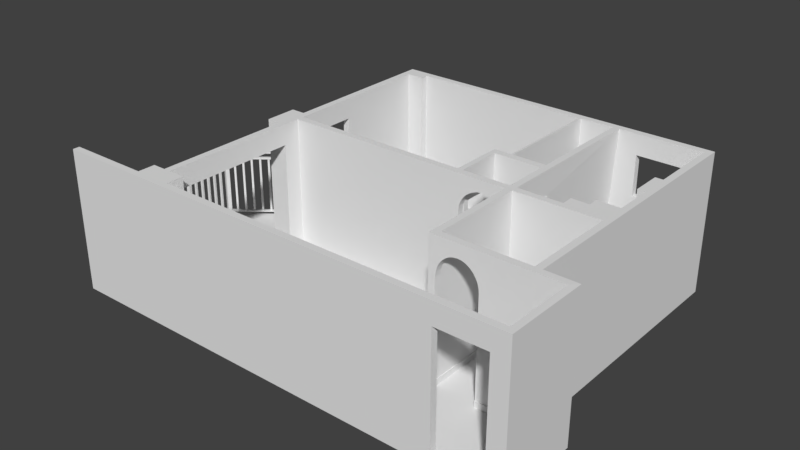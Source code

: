 # Source: SD-PISO.GATERAS-_evol_2.blend  (saved by Blender 3.5.10; exported with 4.5.12 LTS)
import bpy
from mathutils import Matrix  # noqa: F401  (used for matrix-valued properties, if any)

bpy.ops.wm.read_factory_settings(use_empty=True)
scene = bpy.context.scene
scene.name = 'Scene'

# ---- world
world_world = bpy.data.worlds.new('World'); scene.world = world_world
world_world.color = (0.05088, 0.05088, 0.05088)
world_world.use_sun_shadow = False
world_world.sun_shadow_jitter_overblur = 0.0
world_world.cycles.sampling_method = 'MANUAL'

# ---- meshes
me_balcon = bpy.data.meshes.new('balcon')
me_balcon.from_pydata([(-3945.0, 6214.0, -1308.0), (-3975.0, 6190.0, -1308.0), (-3967.0, 6179.0, -1308.0), (-3936.0, 6204.0, -1308.0), (-3817.0, 6317.0, -189.5), (-3848.0, 6293.0, -189.5), (-3839.0, 6282.0, -189.5), (-3809.0, 6306.0, -189.5), (-3848.0, 6293.0, -1334.0), (-3817.0, 6317.0, -1334.0), (-3809.0, 6306.0, -1334.0), (-3839.0, 6282.0, -1334.0), (-3969.0, 6245.0, -217.5), (-4000.0, 6220.0, -217.5), (-4008.0, 6231.0, -217.5), (-3978.0, 6255.0, -217.5), (-3842.0, 6347.0, -1308.0), (-3745.0, 6426.0, -1308.0), (-3753.0, 6436.0, -1308.0), (-3850.0, 6358.0, -1308.0), (-4000.0, 6220.0, -1308.0), (-3969.0, 6245.0, -1308.0), (-3978.0, 6255.0, -1308.0), (-4008.0, 6231.0, -1308.0), (-3593.0, 6498.0, -217.5), (-3562.0, 6523.0, -217.5), (-3554.0, 6512.0, -217.5), (-3584.0, 6488.0, -217.5), (-3745.0, 6426.0, -1334.0), (-3842.0, 6347.0, -1334.0), (-3850.0, 6358.0, -1334.0), (-3753.0, 6436.0, -1334.0), (-3562.0, 6523.0, -1308.0), (-3593.0, 6498.0, -1308.0), (-3584.0, 6488.0, -1308.0), (-3554.0, 6512.0, -1308.0), (-3720.0, 6395.0, -1334.0), (-3712.0, 6385.0, -1334.0), (-3720.0, 6395.0, -1308.0), (-3817.0, 6317.0, -1308.0), (-3809.0, 6306.0, -1308.0), (-3712.0, 6385.0, -1308.0), (-3817.0, 6317.0, -217.5), (-3720.0, 6395.0, -217.5), (-3712.0, 6385.0, -217.5), (-3809.0, 6306.0, -217.5), (-3587.0, 6553.0, -217.5), (-3617.0, 6528.0, -217.5), (-3626.0, 6539.0, -217.5), (-3595.0, 6564.0, -217.5), (-3720.0, 6395.0, -189.5), (-3712.0, 6385.0, -189.5), (-3617.0, 6528.0, -1308.0), (-3587.0, 6553.0, -1308.0), (-3595.0, 6564.0, -1308.0), (-3626.0, 6539.0, -1308.0), (-3593.0, 6498.0, -189.5), (-3617.0, 6528.0, -189.5), (-3714.0, 6450.0, -189.5), (-3690.0, 6420.0, -189.5), (-3842.0, 6347.0, -189.5), (-3745.0, 6426.0, -189.5), (-3753.0, 6436.0, -189.5), (-3850.0, 6358.0, -189.5), (-3593.0, 6498.0, -1334.0), (-3617.0, 6528.0, -1334.0), (-3587.0, 6553.0, -1334.0), (-3562.0, 6523.0, -1334.0), (-3562.0, 6523.0, -189.5), (-3587.0, 6553.0, -189.5), (-3745.0, 6426.0, -217.5), (-3842.0, 6347.0, -217.5), (-3850.0, 6358.0, -217.5), (-3753.0, 6436.0, -217.5), (-3690.0, 6420.0, -217.5), (-3714.0, 6450.0, -217.5), (-4000.0, 6220.0, -189.5), (-3969.0, 6245.0, -189.5), (-3978.0, 6255.0, -189.5), (-4008.0, 6231.0, -189.5), (-3969.0, 6245.0, -1334.0), (-4000.0, 6220.0, -1334.0), (-4008.0, 6231.0, -1334.0), (-3978.0, 6255.0, -1334.0), (-3690.0, 6420.0, -1334.0), (-3714.0, 6450.0, -1334.0), (-3714.0, 6450.0, -1308.0), (-3690.0, 6420.0, -1308.0), (-3595.0, 6564.0, -189.5), (-3626.0, 6539.0, -189.5), (-3945.0, 6214.0, -189.5), (-3975.0, 6190.0, -189.5), (-3967.0, 6179.0, -189.5), (-3936.0, 6204.0, -189.5), (-3626.0, 6539.0, -1334.0), (-3595.0, 6564.0, -1334.0), (-3975.0, 6190.0, -1334.0), (-3945.0, 6214.0, -1334.0), (-3936.0, 6204.0, -1334.0), (-3967.0, 6179.0, -1334.0), (-3872.0, 6323.0, -1308.0), (-3881.0, 6334.0, -1308.0), (-3872.0, 6323.0, -189.5), (-3681.0, 6409.0, -217.5), (-3872.0, 6323.0, -1334.0), (-3881.0, 6334.0, -1334.0), (-3872.0, 6323.0, -217.5), (-3681.0, 6409.0, -1308.0), (-3848.0, 6293.0, -1308.0), (-3848.0, 6293.0, -217.5), (-3945.0, 6214.0, -217.5), (-3839.0, 6282.0, -1308.0), (-3584.0, 6488.0, -189.5), (-3554.0, 6512.0, -189.5), (-3839.0, 6282.0, -217.5), (-3936.0, 6204.0, -217.5), (-3554.0, 6512.0, -1334.0), (-3584.0, 6488.0, -1334.0), (-4096.0, 6142.0, -189.5), (-4072.0, 6112.0, -189.5), (-3723.0, 6461.0, -217.5), (-3975.0, 6190.0, -217.5), (-3723.0, 6461.0, -1308.0), (-4072.0, 6112.0, -217.5), (-4096.0, 6142.0, -217.5), (-3881.0, 6334.0, -189.5), (-3881.0, 6334.0, -217.5), (-4072.0, 6112.0, -1334.0), (-4096.0, 6142.0, -1334.0), (-4096.0, 6142.0, -1308.0), (-4072.0, 6112.0, -1308.0), (-3723.0, 6461.0, -189.5), (-3681.0, 6409.0, -189.5), (-3681.0, 6409.0, -1334.0), (-3723.0, 6461.0, -1334.0), (-3967.0, 6179.0, -217.5), (-4105.0, 6153.0, -217.5), (-4105.0, 6153.0, -189.5), (-4063.0, 6101.0, -189.5), (-4063.0, 6101.0, -217.5), (-4063.0, 6101.0, -1308.0), (-4063.0, 6101.0, -1334.0), (-4105.0, 6153.0, -1334.0), (-4105.0, 6153.0, -1308.0), (-4105.0, 6153.0, -71.31), (-3735.0, 6451.0, -71.31), (-3735.0, 6451.0, -97.31), (-4105.0, 6153.0, -97.31), (-4096.0, 6142.0, -97.31), (-3727.0, 6440.0, -97.31), (-3702.0, 6410.0, -97.31), (-4072.0, 6112.0, -97.31), (-4728.0, 5584.0, -1308.0), (-4758.0, 5559.0, -1308.0), (-4749.0, 5549.0, -1308.0), (-4719.0, 5573.0, -1308.0), (-4121.0, 6073.0, -189.5), (-4145.0, 6103.0, -189.5), (-4242.0, 6025.0, -189.5), (-4218.0, 5995.0, -189.5), (-4063.0, 6101.0, -1428.0), (-4072.0, 6112.0, -1428.0), (-4096.0, 6142.0, -1428.0), (-4105.0, 6153.0, -1428.0), (-4272.0, 6000.0, -189.5), (-4251.0, 6035.0, -189.5), (-4281.0, 6011.0, -189.5), (-4600.0, 5686.0, -189.5), (-4630.0, 5662.0, -189.5), (-4622.0, 5651.0, -189.5), (-4592.0, 5676.0, -189.5), (-4242.0, 6025.0, -1334.0), (-4272.0, 6000.0, -1334.0), (-4281.0, 6011.0, -1334.0), (-4251.0, 6035.0, -1334.0), (-4630.0, 5662.0, -1334.0), (-4600.0, 5686.0, -1334.0), (-4592.0, 5676.0, -1334.0), (-4622.0, 5651.0, -1334.0), (-4752.0, 5614.0, -217.5), (-4782.0, 5590.0, -217.5), (-4791.0, 5600.0, -217.5), (-4761.0, 5625.0, -217.5), (-4625.0, 5717.0, -1308.0), (-4527.0, 5795.0, -1308.0), (-4536.0, 5806.0, -1308.0), (-4633.0, 5727.0, -1308.0), (-4782.0, 5590.0, -1308.0), (-4752.0, 5614.0, -1308.0), (-4761.0, 5625.0, -1308.0), (-4791.0, 5600.0, -1308.0), (-4145.0, 6103.0, -217.5), (-4121.0, 6073.0, -217.5), (-4218.0, 5995.0, -217.5), (-4242.0, 6025.0, -217.5), (-4376.0, 5867.0, -217.5), (-4345.0, 5892.0, -217.5), (-4337.0, 5881.0, -217.5), (-4367.0, 5857.0, -217.5), (-4527.0, 5795.0, -1334.0), (-4625.0, 5717.0, -1334.0), (-4633.0, 5727.0, -1334.0), (-4536.0, 5806.0, -1334.0), (-4345.0, 5892.0, -1308.0), (-4376.0, 5867.0, -1308.0), (-4367.0, 5857.0, -1308.0), (-4337.0, 5881.0, -1308.0), (-4145.0, 6103.0, -1334.0), (-4121.0, 6073.0, -1334.0), (-4218.0, 5995.0, -1334.0), (-4121.0, 6073.0, -1308.0), (-4145.0, 6103.0, -1308.0), (-4242.0, 6025.0, -1308.0), (-4218.0, 5995.0, -1308.0), (-4503.0, 5765.0, -1334.0), (-4494.0, 5754.0, -1334.0), (-4248.0, 5970.0, -189.5), (-4370.0, 5922.0, -189.5), (-4345.0, 5892.0, -189.5), (-4503.0, 5765.0, -1308.0), (-4600.0, 5686.0, -1308.0), (-4592.0, 5676.0, -1308.0), (-4494.0, 5754.0, -1308.0), (-4248.0, 5970.0, -1334.0), (-4239.0, 5959.0, -189.5), (-4209.0, 5984.0, -189.5), (-4272.0, 6000.0, -1308.0), (-4272.0, 6000.0, -217.5), (-4600.0, 5686.0, -217.5), (-4503.0, 5765.0, -217.5), (-4494.0, 5754.0, -217.5), (-4592.0, 5676.0, -217.5), (-4248.0, 5970.0, -1308.0), (-4248.0, 5970.0, -217.5), (-4209.0, 5984.0, -1334.0), (-4239.0, 5959.0, -1334.0), (-4370.0, 5922.0, -217.5), (-4400.0, 5898.0, -217.5), (-4409.0, 5908.0, -217.5), (-4378.0, 5933.0, -217.5), (-4503.0, 5765.0, -189.5), (-4494.0, 5754.0, -189.5), (-4154.0, 6114.0, -1308.0), (-4251.0, 6035.0, -1308.0), (-4345.0, 5892.0, -1334.0), (-4370.0, 5922.0, -1334.0), (-4370.0, 5922.0, -1308.0), (-4400.0, 5898.0, -1308.0), (-4378.0, 5933.0, -1308.0), (-4409.0, 5908.0, -1308.0), (-4376.0, 5867.0, -189.5), (-4400.0, 5898.0, -189.5), (-4497.0, 5819.0, -189.5), (-4473.0, 5789.0, -189.5), (-4625.0, 5717.0, -189.5), (-4527.0, 5795.0, -189.5), (-4536.0, 5806.0, -189.5), (-4633.0, 5727.0, -189.5), (-4376.0, 5867.0, -1334.0), (-4400.0, 5898.0, -1334.0), (-4154.0, 6114.0, -1334.0), (-4527.0, 5795.0, -217.5), (-4625.0, 5717.0, -217.5), (-4633.0, 5727.0, -217.5), (-4536.0, 5806.0, -217.5), (-4112.0, 6062.0, -1334.0), (-4473.0, 5789.0, -217.5), (-4497.0, 5819.0, -217.5), (-4782.0, 5590.0, -189.5), (-4752.0, 5614.0, -189.5), (-4761.0, 5625.0, -189.5), (-4791.0, 5600.0, -189.5), (-4209.0, 5984.0, -1308.0), (-4112.0, 6062.0, -1308.0), (-4752.0, 5614.0, -1334.0), (-4782.0, 5590.0, -1334.0), (-4791.0, 5600.0, -1334.0), (-4761.0, 5625.0, -1334.0), (-4473.0, 5789.0, -1334.0), (-4497.0, 5819.0, -1334.0), (-4497.0, 5819.0, -1308.0), (-4473.0, 5789.0, -1308.0), (-4112.0, 6062.0, -217.5), (-4209.0, 5984.0, -217.5), (-4112.0, 6062.0, -189.5), (-4154.0, 6114.0, -189.5), (-4251.0, 6035.0, -217.5), (-4154.0, 6114.0, -217.5), (-4378.0, 5933.0, -189.5), (-4409.0, 5908.0, -189.5), (-4728.0, 5584.0, -189.5), (-4758.0, 5559.0, -189.5), (-4749.0, 5549.0, -189.5), (-4719.0, 5573.0, -189.5), (-4409.0, 5908.0, -1334.0), (-4378.0, 5933.0, -1334.0), (-4758.0, 5559.0, -1334.0), (-4728.0, 5584.0, -1334.0), (-4719.0, 5573.0, -1334.0), (-4749.0, 5549.0, -1334.0), (-4655.0, 5692.0, -1308.0), (-4663.0, 5703.0, -1308.0), (-4655.0, 5692.0, -189.5), (-4464.0, 5778.0, -217.5), (-4655.0, 5692.0, -1334.0), (-4663.0, 5703.0, -1334.0), (-4655.0, 5692.0, -217.5), (-4464.0, 5778.0, -1308.0), (-4630.0, 5662.0, -1308.0), (-4630.0, 5662.0, -217.5), (-4728.0, 5584.0, -217.5), (-4622.0, 5651.0, -1308.0), (-4367.0, 5857.0, -189.5), (-4337.0, 5881.0, -189.5), (-4622.0, 5651.0, -217.5), (-4719.0, 5573.0, -217.5), (-4337.0, 5881.0, -1334.0), (-4367.0, 5857.0, -1334.0), (-4879.0, 5511.0, -189.5), (-4855.0, 5481.0, -189.5), (-4506.0, 5830.0, -217.5), (-4281.0, 6011.0, -1308.0), (-4758.0, 5559.0, -217.5), (-4506.0, 5830.0, -1308.0), (-4855.0, 5481.0, -217.5), (-4879.0, 5511.0, -217.5), (-4663.0, 5703.0, -189.5), (-4663.0, 5703.0, -217.5), (-4855.0, 5481.0, -1334.0), (-4879.0, 5511.0, -1334.0), (-4879.0, 5511.0, -1308.0), (-4855.0, 5481.0, -1308.0), (-4121.0, 6073.0, -97.31), (-4112.0, 6062.0, -97.31), (-4846.0, 5471.0, -97.31), (-4855.0, 5481.0, -97.31), (-4063.0, 6101.0, -97.31), (-4154.0, 6114.0, -97.31), (-4239.0, 5959.0, -217.5), (-4281.0, 6011.0, -217.5), (-4239.0, 5959.0, -1308.0), (-4506.0, 5830.0, -189.5), (-4464.0, 5778.0, -189.5), (-4464.0, 5778.0, -1334.0), (-4506.0, 5830.0, -1334.0), (-4749.0, 5549.0, -217.5), (-4888.0, 5522.0, -217.5), (-4888.0, 5522.0, -189.5), (-4846.0, 5471.0, -189.5), (-4846.0, 5471.0, -217.5), (-4846.0, 5471.0, -1308.0), (-4846.0, 5471.0, -1334.0), (-4888.0, 5522.0, -1334.0), (-4888.0, 5522.0, -1308.0), (-4154.0, 6114.0, -1428.0), (-4145.0, 6103.0, -97.31), (-4121.0, 6073.0, -1428.0), (-4112.0, 6062.0, -1428.0), (-4145.0, 6103.0, -1428.0), (-4145.0, 6103.0, -71.31), (-4121.0, 6073.0, -71.31), (-4072.0, 6112.0, -71.31), (-4096.0, 6142.0, -71.31), (-4112.0, 6062.0, -71.31), (-4063.0, 6101.0, -71.31), (-4154.0, 6114.0, -71.31), (-4879.0, 5511.0, -97.31), (-4888.0, 5522.0, -97.31), (-4888.0, 5522.0, -71.31), (-4855.0, 5481.0, -71.31), (-4846.0, 5471.0, -71.31), (-4879.0, 5511.0, -71.31), (-5510.0, 4953.0, -1308.0), (-5541.0, 4929.0, -1308.0), (-5532.0, 4918.0, -1308.0), (-5502.0, 4942.0, -1308.0), (-4903.0, 5442.0, -189.5), (-4928.0, 5472.0, -189.5), (-5025.0, 5394.0, -189.5), (-5001.0, 5364.0, -189.5), (-4846.0, 5471.0, -1428.0), (-4855.0, 5481.0, -1428.0), (-4879.0, 5511.0, -1428.0), (-4888.0, 5522.0, -1428.0), (-5055.0, 5370.0, -189.5), (-5034.0, 5405.0, -189.5), (-5064.0, 5380.0, -189.5), (-5383.0, 5056.0, -189.5), (-5413.0, 5031.0, -189.5), (-5405.0, 5021.0, -189.5), (-5374.0, 5045.0, -189.5), (-5025.0, 5394.0, -1334.0), (-5055.0, 5370.0, -1334.0), (-5064.0, 5380.0, -1334.0), (-5034.0, 5405.0, -1334.0), (-5413.0, 5031.0, -1334.0), (-5383.0, 5056.0, -1334.0), (-5374.0, 5045.0, -1334.0), (-5405.0, 5021.0, -1334.0), (-5535.0, 4983.0, -217.5), (-5565.0, 4959.0, -217.5), (-5574.0, 4969.0, -217.5), (-5543.0, 4994.0, -217.5), (-5407.0, 5086.0, -1308.0), (-5310.0, 5164.0, -1308.0), (-5319.0, 5175.0, -1308.0), (-5416.0, 5097.0, -1308.0), (-5565.0, 4959.0, -1308.0), (-5535.0, 4983.0, -1308.0), (-5543.0, 4994.0, -1308.0), (-5574.0, 4969.0, -1308.0), (-4928.0, 5472.0, -217.5), (-4903.0, 5442.0, -217.5), (-5001.0, 5364.0, -217.5), (-5025.0, 5394.0, -217.5), (-5158.0, 5237.0, -217.5), (-5128.0, 5261.0, -217.5), (-5119.0, 5250.0, -217.5), (-5150.0, 5226.0, -217.5), (-5310.0, 5164.0, -1334.0), (-5407.0, 5086.0, -1334.0), (-5416.0, 5097.0, -1334.0), (-5319.0, 5175.0, -1334.0), (-5128.0, 5261.0, -1308.0), (-5158.0, 5237.0, -1308.0), (-5150.0, 5226.0, -1308.0), (-5119.0, 5250.0, -1308.0), (-4928.0, 5472.0, -1334.0), (-4903.0, 5442.0, -1334.0), (-5001.0, 5364.0, -1334.0), (-4903.0, 5442.0, -1308.0), (-4928.0, 5472.0, -1308.0), (-5025.0, 5394.0, -1308.0), (-5001.0, 5364.0, -1308.0), (-5286.0, 5134.0, -1334.0), (-5277.0, 5123.0, -1334.0), (-5031.0, 5339.0, -189.5), (-5152.0, 5291.0, -189.5), (-5128.0, 5261.0, -189.5), (-5286.0, 5134.0, -1308.0), (-5383.0, 5056.0, -1308.0), (-5374.0, 5045.0, -1308.0), (-5277.0, 5123.0, -1308.0), (-5031.0, 5339.0, -1334.0), (-5022.0, 5329.0, -189.5), (-4992.0, 5353.0, -189.5), (-5055.0, 5370.0, -1308.0), (-5055.0, 5370.0, -217.5), (-5383.0, 5056.0, -217.5), (-5286.0, 5134.0, -217.5), (-5277.0, 5123.0, -217.5), (-5374.0, 5045.0, -217.5), (-5031.0, 5339.0, -1308.0), (-5031.0, 5339.0, -217.5), (-4992.0, 5353.0, -1334.0), (-5022.0, 5329.0, -1334.0), (-5152.0, 5291.0, -217.5), (-5183.0, 5267.0, -217.5), (-5191.0, 5278.0, -217.5), (-5161.0, 5302.0, -217.5), (-5286.0, 5134.0, -189.5), (-5277.0, 5123.0, -189.5), (-4936.0, 5483.0, -1308.0), (-5034.0, 5405.0, -1308.0), (-5128.0, 5261.0, -1334.0), (-5152.0, 5291.0, -1334.0), (-5152.0, 5291.0, -1308.0), (-5183.0, 5267.0, -1308.0), (-5161.0, 5302.0, -1308.0), (-5191.0, 5278.0, -1308.0), (-5158.0, 5237.0, -189.5), (-5183.0, 5267.0, -189.5), (-5280.0, 5189.0, -189.5), (-5256.0, 5158.0, -189.5), (-5407.0, 5086.0, -189.5), (-5310.0, 5164.0, -189.5), (-5319.0, 5175.0, -189.5), (-5416.0, 5097.0, -189.5), (-5158.0, 5237.0, -1334.0), (-5183.0, 5267.0, -1334.0), (-4936.0, 5483.0, -1334.0), (-5310.0, 5164.0, -217.5), (-5407.0, 5086.0, -217.5), (-5416.0, 5097.0, -217.5), (-5319.0, 5175.0, -217.5), (-4895.0, 5431.0, -1334.0), (-5256.0, 5158.0, -217.5), (-5280.0, 5189.0, -217.5), (-5565.0, 4959.0, -189.5), (-5535.0, 4983.0, -189.5), (-5543.0, 4994.0, -189.5), (-5574.0, 4969.0, -189.5), (-4992.0, 5353.0, -1308.0), (-4895.0, 5431.0, -1308.0), (-5535.0, 4983.0, -1334.0), (-5565.0, 4959.0, -1334.0), (-5574.0, 4969.0, -1334.0), (-5543.0, 4994.0, -1334.0), (-5256.0, 5158.0, -1334.0), (-5280.0, 5189.0, -1334.0), (-5280.0, 5189.0, -1308.0), (-5256.0, 5158.0, -1308.0), (-4895.0, 5431.0, -217.5), (-4992.0, 5353.0, -217.5), (-4895.0, 5431.0, -189.5), (-4936.0, 5483.0, -189.5), (-5034.0, 5405.0, -217.5), (-4936.0, 5483.0, -217.5), (-5161.0, 5302.0, -189.5), (-5191.0, 5278.0, -189.5), (-5510.0, 4953.0, -189.5), (-5541.0, 4929.0, -189.5), (-5532.0, 4918.0, -189.5), (-5502.0, 4942.0, -189.5), (-5191.0, 5278.0, -1334.0), (-5161.0, 5302.0, -1334.0), (-5541.0, 4929.0, -1334.0), (-5510.0, 4953.0, -1334.0), (-5502.0, 4942.0, -1334.0), (-5532.0, 4918.0, -1334.0), (-5438.0, 5062.0, -1308.0), (-5446.0, 5072.0, -1308.0), (-5438.0, 5062.0, -189.5), (-5247.0, 5148.0, -217.5), (-5438.0, 5062.0, -1334.0), (-5446.0, 5072.0, -1334.0), (-5438.0, 5062.0, -217.5), (-5247.0, 5148.0, -1308.0), (-5413.0, 5031.0, -1308.0), (-5413.0, 5031.0, -217.5), (-5510.0, 4953.0, -217.5), (-5405.0, 5021.0, -1308.0), (-5150.0, 5226.0, -189.5), (-5119.0, 5250.0, -189.5), (-5405.0, 5021.0, -217.5), (-5502.0, 4942.0, -217.5), (-5119.0, 5250.0, -1334.0), (-5150.0, 5226.0, -1334.0), (-5657.0, 4884.0, -189.5), (-5616.0, 4868.0, -189.5), (-5289.0, 5199.0, -217.5), (-5064.0, 5380.0, -1308.0), (-5541.0, 4929.0, -217.5), (-5289.0, 5199.0, -1308.0), (-5616.0, 4868.0, -217.5), (-5657.0, 4884.0, -217.5), (-5446.0, 5072.0, -189.5), (-5446.0, 5072.0, -217.5), (-5616.0, 4868.0, -1334.0), (-5657.0, 4884.0, -1334.0), (-5657.0, 4884.0, -1308.0), (-5616.0, 4868.0, -1308.0), (-4903.0, 5442.0, -97.31), (-4895.0, 5431.0, -97.31), (-5601.0, 4862.0, -97.31), (-5616.0, 4868.0, -97.31), (-4936.0, 5483.0, -97.31), (-5022.0, 5329.0, -217.5), (-5064.0, 5380.0, -217.5), (-5022.0, 5329.0, -1308.0), (-5289.0, 5199.0, -189.5), (-5247.0, 5148.0, -189.5), (-5247.0, 5148.0, -1334.0), (-5289.0, 5199.0, -1334.0), (-5532.0, 4918.0, -217.5), (-5671.0, 4890.0, -217.5), (-5671.0, 4890.0, -189.5), (-5601.0, 4862.0, -189.5), (-5601.0, 4862.0, -217.5), (-5601.0, 4862.0, -1308.0), (-5601.0, 4862.0, -1334.0), (-5671.0, 4890.0, -1334.0), (-5671.0, 4890.0, -1308.0), (-4936.0, 5483.0, -1428.0), (-5630.0, 4794.0, -217.3), (-5644.0, 4800.0, -217.3), (-5644.0, 4800.0, -1308.0), (-5630.0, 4794.0, -1308.0), (-4928.0, 5472.0, -97.31), (-4903.0, 5442.0, -1428.0), (-4895.0, 5431.0, -1428.0), (-4928.0, 5472.0, -1428.0), (-4928.0, 5472.0, -71.31), (-4903.0, 5442.0, -71.31), (-4895.0, 5431.0, -71.31), (-4936.0, 5483.0, -71.31), (-5657.0, 4884.0, -97.31), (-5671.0, 4890.0, -97.31), (-5671.0, 4890.0, -71.31), (-5616.0, 4868.0, -71.31), (-5601.0, 4862.0, -71.31), (-5657.0, 4884.0, -71.31), (-5487.0, 2646.0, -1308.0), (-5491.0, 2685.0, -1308.0), (-5504.0, 2684.0, -1308.0), (-5501.0, 2645.0, -1308.0), (-5416.0, 1870.0, -189.3), (-5377.0, 1873.0, -189.3), (-5389.0, 1998.0, -189.3), (-5427.0, 1994.0, -189.3), (-5410.0, 1808.0, -1334.0), (-5424.0, 1806.0, -1334.0), (-5424.0, 1806.0, -1428.0), (-5410.0, 1808.0, -1428.0), (-5358.0, 1812.0, -1334.0), (-5372.0, 1811.0, -1334.0), (-5372.0, 1811.0, -1428.0), (-5358.0, 1812.0, -1428.0), (-5392.0, 2036.0, -189.3), (-5375.0, 1999.0, -189.3), (-5379.0, 2038.0, -189.3), (-5372.0, 1811.0, -1308.0), (-5372.0, 1811.0, -217.3), (-5410.0, 1808.0, -217.3), (-5410.0, 1808.0, -1308.0), (-5472.0, 2483.0, -189.3), (-5476.0, 2522.0, -189.3), (-5489.0, 2521.0, -189.3), (-5486.0, 2482.0, -189.3), (-5389.0, 1998.0, -1334.0), (-5392.0, 2036.0, -1334.0), (-5379.0, 2038.0, -1334.0), (-5375.0, 1999.0, -1334.0), (-5476.0, 2522.0, -1334.0), (-5472.0, 2483.0, -1334.0), (-5486.0, 2482.0, -1334.0), (-5489.0, 2521.0, -1334.0), (-5448.0, 2650.0, -217.3), (-5452.0, 2688.0, -217.3), (-5438.0, 2690.0, -217.3), (-5435.0, 2651.0, -217.3), (-5433.0, 2487.0, -1308.0), (-5422.0, 2362.0, -1308.0), (-5408.0, 2364.0, -1308.0), (-5420.0, 2488.0, -1308.0), (-5452.0, 2688.0, -1308.0), (-5448.0, 2650.0, -1308.0), (-5435.0, 2651.0, -1308.0), (-5438.0, 2690.0, -1308.0), (-5377.0, 1873.0, -217.3), (-5416.0, 1870.0, -217.3), (-5427.0, 1994.0, -217.3), (-5389.0, 1998.0, -217.3), (-5446.0, 2196.0, -217.3), (-5442.0, 2157.0, -217.3), (-5456.0, 2156.0, -217.3), (-5460.0, 2195.0, -217.3), (-5422.0, 2362.0, -1334.0), (-5433.0, 2487.0, -1334.0), (-5420.0, 2488.0, -1334.0), (-5408.0, 2364.0, -1334.0), (-5442.0, 2157.0, -1308.0), (-5446.0, 2196.0, -1308.0), (-5460.0, 2195.0, -1308.0), (-5456.0, 2156.0, -1308.0), (-5377.0, 1873.0, -1334.0), (-5416.0, 1870.0, -1334.0), (-5427.0, 1994.0, -1334.0), (-5416.0, 1870.0, -1308.0), (-5377.0, 1873.0, -1308.0), (-5389.0, 1998.0, -1308.0), (-5427.0, 1994.0, -1308.0), (-5461.0, 2359.0, -1334.0), (-5474.0, 2358.0, -1334.0), (-5431.0, 2033.0, -189.3), (-5404.0, 2161.0, -189.3), (-5442.0, 2157.0, -189.3), (-5461.0, 2359.0, -1308.0), (-5472.0, 2483.0, -1308.0), (-5486.0, 2482.0, -1308.0), (-5474.0, 2358.0, -1308.0), (-5431.0, 2033.0, -1334.0), (-5445.0, 2032.0, -189.3), (-5441.0, 1993.0, -189.3), (-5392.0, 2036.0, -1308.0), (-5392.0, 2036.0, -217.3), (-5472.0, 2483.0, -217.3), (-5461.0, 2359.0, -217.3), (-5474.0, 2358.0, -217.3), (-5486.0, 2482.0, -217.3), (-5431.0, 2033.0, -1308.0), (-5431.0, 2033.0, -217.3), (-5441.0, 1993.0, -1334.0), (-5445.0, 2032.0, -1334.0), (-5404.0, 2161.0, -217.3), (-5407.0, 2199.0, -217.3), (-5394.0, 2201.0, -217.3), (-5390.0, 2162.0, -217.3), (-5461.0, 2359.0, -189.3), (-5474.0, 2358.0, -189.3), (-5364.0, 1875.0, -1308.0), (-5375.0, 1999.0, -1308.0), (-5442.0, 2157.0, -1334.0), (-5404.0, 2161.0, -1334.0), (-5404.0, 2161.0, -1308.0), (-5407.0, 2199.0, -1308.0), (-5390.0, 2162.0, -1308.0), (-5394.0, 2201.0, -1308.0), (-5446.0, 2196.0, -189.3), (-5407.0, 2199.0, -189.3), (-5419.0, 2324.0, -189.3), (-5457.0, 2320.0, -189.3), (-5433.0, 2487.0, -189.3), (-5422.0, 2362.0, -189.3), (-5408.0, 2364.0, -189.3), (-5420.0, 2488.0, -189.3), (-5446.0, 2196.0, -1334.0), (-5407.0, 2199.0, -1334.0), (-5364.0, 1875.0, -1334.0), (-5422.0, 2362.0, -217.3), (-5433.0, 2487.0, -217.3), (-5420.0, 2488.0, -217.3), (-5408.0, 2364.0, -217.3), (-5430.0, 1869.0, -1334.0), (-5457.0, 2320.0, -217.3), (-5419.0, 2324.0, -217.3), (-5452.0, 2688.0, -189.3), (-5448.0, 2650.0, -189.3), (-5435.0, 2651.0, -189.3), (-5438.0, 2690.0, -189.3), (-5441.0, 1993.0, -1308.0), (-5430.0, 1869.0, -1308.0), (-5448.0, 2650.0, -1334.0), (-5452.0, 2688.0, -1334.0), (-5438.0, 2690.0, -1334.0), (-5435.0, 2651.0, -1334.0), (-5457.0, 2320.0, -1334.0), (-5419.0, 2324.0, -1334.0), (-5419.0, 2324.0, -1308.0), (-5457.0, 2320.0, -1308.0), (-5430.0, 1869.0, -217.3), (-5441.0, 1993.0, -217.3), (-5430.0, 1869.0, -189.3), (-5364.0, 1875.0, -189.3), (-5375.0, 1999.0, -217.3), (-5364.0, 1875.0, -217.3), (-5390.0, 2162.0, -189.3), (-5394.0, 2201.0, -189.3), (-5487.0, 2646.0, -189.3), (-5491.0, 2685.0, -189.3), (-5504.0, 2684.0, -189.3), (-5501.0, 2645.0, -189.3), (-5394.0, 2201.0, -1334.0), (-5390.0, 2162.0, -1334.0), (-5491.0, 2685.0, -1334.0), (-5487.0, 2646.0, -1334.0), (-5501.0, 2645.0, -1334.0), (-5504.0, 2684.0, -1334.0), (-5437.0, 2525.0, -1308.0), (-5423.0, 2527.0, -1308.0), (-5437.0, 2525.0, -189.3), (-5471.0, 2319.0, -217.3), (-5437.0, 2525.0, -1334.0), (-5423.0, 2527.0, -1334.0), (-5437.0, 2525.0, -217.3), (-5471.0, 2319.0, -1308.0), (-5476.0, 2522.0, -1308.0), (-5476.0, 2522.0, -217.3), (-5487.0, 2646.0, -217.3), (-5489.0, 2521.0, -1308.0), (-5460.0, 2195.0, -189.3), (-5456.0, 2156.0, -189.3), (-5489.0, 2521.0, -217.3), (-5501.0, 2645.0, -217.3), (-5456.0, 2156.0, -1334.0), (-5460.0, 2195.0, -1334.0), (-5463.0, 2812.0, -189.3), (-5502.0, 2809.0, -189.3), (-5405.0, 2325.0, -217.3), (-5379.0, 2038.0, -1308.0), (-5491.0, 2685.0, -217.3), (-5405.0, 2325.0, -1308.0), (-5502.0, 2809.0, -217.3), (-5463.0, 2812.0, -217.3), (-5423.0, 2527.0, -189.3), (-5423.0, 2527.0, -217.3), (-5502.0, 2809.0, -1334.0), (-5463.0, 2812.0, -1334.0), (-5463.0, 2812.0, -1308.0), (-5502.0, 2809.0, -1308.0), (-5416.0, 1870.0, -97.12), (-5430.0, 1869.0, -97.12), (-5516.0, 2808.0, -97.12), (-5502.0, 2809.0, -97.12), (-5410.0, 1808.0, -189.3), (-5410.0, 1808.0, -97.12), (-5424.0, 1806.0, -97.12), (-5424.0, 1806.0, -189.3), (-5372.0, 1811.0, -189.3), (-5372.0, 1811.0, -97.12), (-5392.0, 1604.0, -189.3), (-5353.0, 1608.0, -189.3), (-5424.0, 1806.0, -217.3), (-5406.0, 1603.0, -217.3), (-5406.0, 1603.0, -189.3), (-5358.0, 1812.0, -189.3), (-5358.0, 1812.0, -217.3), (-5364.0, 1875.0, -97.12), (-5358.0, 1812.0, -1308.0), (-5424.0, 1806.0, -1308.0), (-5445.0, 2032.0, -217.3), (-5379.0, 2038.0, -217.3), (-5445.0, 2032.0, -1308.0), (-5405.0, 2325.0, -189.3), (-5471.0, 2319.0, -189.3), (-5471.0, 2319.0, -1334.0), (-5405.0, 2325.0, -1334.0), (-5504.0, 2684.0, -217.3), (-5449.0, 2814.0, -217.3), (-5449.0, 2814.0, -189.3), (-5516.0, 2808.0, -189.3), (-5516.0, 2808.0, -217.3), (-5516.0, 2808.0, -1308.0), (-5516.0, 2808.0, -1334.0), (-5449.0, 2814.0, -1334.0), (-5449.0, 2814.0, -1308.0), (-5358.0, 1812.0, -97.12), (-5339.0, 1609.0, -1308.0), (-5339.0, 1609.0, -1334.0), (-5364.0, 1875.0, -1428.0), (-5339.0, 1609.0, -97.12), (-5353.0, 1608.0, -97.12), (-5339.0, 1609.0, -189.3), (-5339.0, 1609.0, -217.3), (-5353.0, 1608.0, -1334.0), (-5392.0, 1604.0, -1334.0), (-5377.0, 1873.0, -97.12), (-5410.0, 1808.0, -71.11), (-5424.0, 1806.0, -71.11), (-5406.0, 1603.0, -71.11), (-5392.0, 1604.0, -71.11), (-5416.0, 1870.0, -1428.0), (-5430.0, 1869.0, -1428.0), (-5377.0, 1873.0, -1428.0), (-5377.0, 1873.0, -71.11), (-5416.0, 1870.0, -71.11), (-5372.0, 1811.0, -71.11), (-5430.0, 1869.0, -71.11), (-5358.0, 1812.0, -71.11), (-5364.0, 1875.0, -71.11), (-5463.0, 2812.0, -97.12), (-5449.0, 2814.0, -97.12), (-5449.0, 2814.0, -71.11), (-5392.0, 1604.0, -217.3), (-5516.0, 2808.0, -71.11), (-5502.0, 2809.0, -71.11), (-5463.0, 2812.0, -71.11), (-5578.0, 3647.0, -1308.0), (-5582.0, 3686.0, -1308.0), (-5596.0, 3685.0, -1308.0), (-5592.0, 3646.0, -1308.0), (-5508.0, 2871.0, -189.3), (-5469.0, 2874.0, -189.3), (-5480.0, 2999.0, -189.3), (-5519.0, 2995.0, -189.3), (-5516.0, 2808.0, -1428.0), (-5502.0, 2809.0, -1428.0), (-5463.0, 2812.0, -1428.0), (-5449.0, 2814.0, -1428.0), (-5484.0, 3037.0, -189.3), (-5467.0, 3000.0, -189.3), (-5470.0, 3039.0, -189.3), (-5564.0, 3484.0, -189.3), (-5567.0, 3523.0, -189.3), (-5581.0, 3522.0, -189.3), (-5577.0, 3483.0, -189.3), (-5480.0, 2999.0, -1334.0), (-5484.0, 3037.0, -1334.0), (-5470.0, 3039.0, -1334.0), (-5467.0, 3000.0, -1334.0), (-5567.0, 3523.0, -1334.0), (-5564.0, 3484.0, -1334.0), (-5577.0, 3483.0, -1334.0), (-5581.0, 3522.0, -1334.0), (-5540.0, 3651.0, -217.3), (-5543.0, 3690.0, -217.3), (-5530.0, 3691.0, -217.3), (-5526.0, 3652.0, -217.3), (-5525.0, 3488.0, -1308.0), (-5513.0, 3364.0, -1308.0), (-5500.0, 3365.0, -1308.0), (-5511.0, 3489.0, -1308.0), (-5543.0, 3690.0, -1308.0), (-5540.0, 3651.0, -1308.0), (-5526.0, 3652.0, -1308.0), (-5530.0, 3691.0, -1308.0), (-5469.0, 2874.0, -217.3), (-5508.0, 2871.0, -217.3), (-5519.0, 2995.0, -217.3), (-5480.0, 2999.0, -217.3), (-5537.0, 3197.0, -217.3), (-5534.0, 3158.0, -217.3), (-5547.0, 3157.0, -217.3), (-5551.0, 3196.0, -217.3), (-5513.0, 3364.0, -1334.0), (-5525.0, 3488.0, -1334.0), (-5511.0, 3489.0, -1334.0), (-5500.0, 3365.0, -1334.0), (-5534.0, 3158.0, -1308.0), (-5537.0, 3197.0, -1308.0), (-5551.0, 3196.0, -1308.0), (-5547.0, 3157.0, -1308.0), (-5469.0, 2874.0, -1334.0), (-5508.0, 2871.0, -1334.0), (-5519.0, 2995.0, -1334.0), (-5508.0, 2871.0, -1308.0), (-5469.0, 2874.0, -1308.0), (-5480.0, 2999.0, -1308.0), (-5519.0, 2995.0, -1308.0), (-5552.0, 3360.0, -1334.0), (-5566.0, 3359.0, -1334.0), (-5522.0, 3034.0, -189.3), (-5495.0, 3162.0, -189.3), (-5534.0, 3158.0, -189.3), (-5552.0, 3360.0, -1308.0), (-5564.0, 3484.0, -1308.0), (-5577.0, 3483.0, -1308.0), (-5566.0, 3359.0, -1308.0), (-5522.0, 3034.0, -1334.0), (-5536.0, 3033.0, -189.3), (-5533.0, 2994.0, -189.3), (-5484.0, 3037.0, -1308.0), (-5484.0, 3037.0, -217.3), (-5564.0, 3484.0, -217.3), (-5552.0, 3360.0, -217.3), (-5566.0, 3359.0, -217.3), (-5577.0, 3483.0, -217.3), (-5522.0, 3034.0, -1308.0), (-5522.0, 3034.0, -217.3), (-5533.0, 2994.0, -1334.0), (-5536.0, 3033.0, -1334.0), (-5495.0, 3162.0, -217.3), (-5499.0, 3201.0, -217.3), (-5485.0, 3202.0, -217.3), (-5481.0, 3163.0, -217.3), (-5552.0, 3360.0, -189.3), (-5566.0, 3359.0, -189.3), (-5455.0, 2876.0, -1308.0), (-5467.0, 3000.0, -1308.0), (-5534.0, 3158.0, -1334.0), (-5495.0, 3162.0, -1334.0), (-5495.0, 3162.0, -1308.0), (-5499.0, 3201.0, -1308.0), (-5481.0, 3163.0, -1308.0), (-5485.0, 3202.0, -1308.0), (-5537.0, 3197.0, -189.3), (-5499.0, 3201.0, -189.3), (-5510.0, 3325.0, -189.3), (-5549.0, 3321.0, -189.3), (-5525.0, 3488.0, -189.3), (-5513.0, 3364.0, -189.3), (-5500.0, 3365.0, -189.3), (-5511.0, 3489.0, -189.3), (-5537.0, 3197.0, -1334.0), (-5499.0, 3201.0, -1334.0), (-5455.0, 2876.0, -1334.0), (-5513.0, 3364.0, -217.3), (-5525.0, 3488.0, -217.3), (-5511.0, 3489.0, -217.3), (-5500.0, 3365.0, -217.3), (-5521.0, 2870.0, -1334.0), (-5549.0, 3321.0, -217.3), (-5510.0, 3325.0, -217.3), (-5543.0, 3690.0, -189.3), (-5540.0, 3651.0, -189.3), (-5526.0, 3652.0, -189.3), (-5530.0, 3691.0, -189.3), (-5533.0, 2994.0, -1308.0), (-5521.0, 2870.0, -1308.0), (-5540.0, 3651.0, -1334.0), (-5543.0, 3690.0, -1334.0), (-5530.0, 3691.0, -1334.0), (-5526.0, 3652.0, -1334.0), (-5549.0, 3321.0, -1334.0), (-5510.0, 3325.0, -1334.0), (-5510.0, 3325.0, -1308.0), (-5549.0, 3321.0, -1308.0), (-5521.0, 2870.0, -217.3), (-5533.0, 2994.0, -217.3), (-5521.0, 2870.0, -189.3), (-5455.0, 2876.0, -189.3), (-5467.0, 3000.0, -217.3), (-5455.0, 2876.0, -217.3), (-5481.0, 3163.0, -189.3), (-5485.0, 3202.0, -189.3), (-5578.0, 3647.0, -189.3), (-5582.0, 3686.0, -189.3), (-5596.0, 3685.0, -189.3), (-5592.0, 3646.0, -189.3), (-5485.0, 3202.0, -1334.0), (-5481.0, 3163.0, -1334.0), (-5582.0, 3686.0, -1334.0), (-5578.0, 3647.0, -1334.0), (-5592.0, 3646.0, -1334.0), (-5596.0, 3685.0, -1334.0), (-5528.0, 3527.0, -1308.0), (-5515.0, 3528.0, -1308.0), (-5528.0, 3527.0, -189.3), (-5562.0, 3320.0, -217.3), (-5528.0, 3527.0, -1334.0), (-5515.0, 3528.0, -1334.0), (-5528.0, 3527.0, -217.3), (-5562.0, 3320.0, -1308.0), (-5567.0, 3523.0, -1308.0), (-5567.0, 3523.0, -217.3), (-5578.0, 3647.0, -217.3), (-5581.0, 3522.0, -1308.0), (-5551.0, 3196.0, -189.3), (-5547.0, 3157.0, -189.3), (-5581.0, 3522.0, -217.3), (-5592.0, 3646.0, -217.3), (-5547.0, 3157.0, -1334.0), (-5551.0, 3196.0, -1334.0), (-5555.0, 3813.0, -189.3), (-5593.0, 3810.0, -189.3), (-5496.0, 3326.0, -217.3), (-5470.0, 3039.0, -1308.0), (-5582.0, 3686.0, -217.3), (-5496.0, 3326.0, -1308.0), (-5593.0, 3810.0, -217.3), (-5555.0, 3813.0, -217.3), (-5515.0, 3528.0, -189.3), (-5515.0, 3528.0, -217.3), (-5593.0, 3810.0, -1334.0), (-5555.0, 3813.0, -1334.0), (-5555.0, 3813.0, -1308.0), (-5593.0, 3810.0, -1308.0), (-5508.0, 2871.0, -97.12), (-5521.0, 2870.0, -97.12), (-5607.0, 3809.0, -97.12), (-5593.0, 3810.0, -97.12), (-5455.0, 2876.0, -97.12), (-5536.0, 3033.0, -217.3), (-5470.0, 3039.0, -217.3), (-5536.0, 3033.0, -1308.0), (-5496.0, 3326.0, -189.3), (-5562.0, 3320.0, -189.3), (-5562.0, 3320.0, -1334.0), (-5496.0, 3326.0, -1334.0), (-5596.0, 3685.0, -217.3), (-5541.0, 3815.0, -217.3), (-5541.0, 3815.0, -189.3), (-5607.0, 3809.0, -189.3), (-5607.0, 3809.0, -217.3), (-5607.0, 3809.0, -1308.0), (-5607.0, 3809.0, -1334.0), (-5541.0, 3815.0, -1334.0), (-5541.0, 3815.0, -1308.0), (-5455.0, 2876.0, -1428.0), (-5469.0, 2874.0, -97.12), (-5508.0, 2871.0, -1428.0), (-5521.0, 2870.0, -1428.0), (-5469.0, 2874.0, -1428.0), (-5469.0, 2874.0, -71.11), (-5508.0, 2871.0, -71.11), (-5521.0, 2870.0, -71.11), (-5455.0, 2876.0, -71.11), (-5555.0, 3813.0, -97.12), (-5541.0, 3815.0, -97.12), (-5541.0, 3815.0, -71.11), (-5607.0, 3809.0, -71.11), (-5593.0, 3810.0, -71.11), (-5555.0, 3813.0, -71.11), (-5670.0, 4648.0, -1308.0), (-5673.0, 4687.0, -1308.0), (-5687.0, 4686.0, -1308.0), (-5684.0, 4647.0, -1308.0), (-5599.0, 3872.0, -189.3), (-5560.0, 3876.0, -189.3), (-5572.0, 4000.0, -189.3), (-5610.0, 3996.0, -189.3), (-5607.0, 3809.0, -1428.0), (-5593.0, 3810.0, -1428.0), (-5555.0, 3813.0, -1428.0), (-5541.0, 3815.0, -1428.0), (-5575.0, 4039.0, -189.3), (-5558.0, 4001.0, -189.3), (-5561.0, 4040.0, -189.3), (-5547.0, 3877.0, -217.3), (-5547.0, 3877.0, -1308.0), (-5560.0, 3876.0, -1308.0), (-5560.0, 3876.0, -217.3), (-5655.0, 4485.0, -189.3), (-5659.0, 4524.0, -189.3), (-5672.0, 4523.0, -189.3), (-5669.0, 4484.0, -189.3), (-5572.0, 4000.0, -1334.0), (-5575.0, 4039.0, -1334.0), (-5561.0, 4040.0, -1334.0), (-5558.0, 4001.0, -1334.0), (-5659.0, 4524.0, -1334.0), (-5655.0, 4485.0, -1334.0), (-5669.0, 4484.0, -1334.0), (-5672.0, 4523.0, -1334.0), (-5631.0, 4652.0, -217.3), (-5635.0, 4691.0, -217.3), (-5621.0, 4692.0, -217.3), (-5617.0, 4653.0, -217.3), (-5616.0, 4489.0, -1308.0), (-5605.0, 4365.0, -1308.0), (-5591.0, 4366.0, -1308.0), (-5603.0, 4490.0, -1308.0), (-5635.0, 4691.0, -1308.0), (-5631.0, 4652.0, -1308.0), (-5617.0, 4653.0, -1308.0), (-5621.0, 4692.0, -1308.0), (-5599.0, 3872.0, -217.3), (-5610.0, 3996.0, -217.3), (-5572.0, 4000.0, -217.3), (-5629.0, 4198.0, -217.3), (-5625.0, 4159.0, -217.3), (-5639.0, 4158.0, -217.3), (-5642.0, 4197.0, -217.3), (-5605.0, 4365.0, -1334.0), (-5616.0, 4489.0, -1334.0), (-5603.0, 4490.0, -1334.0), (-5591.0, 4366.0, -1334.0), (-5625.0, 4159.0, -1308.0), (-5629.0, 4198.0, -1308.0), (-5642.0, 4197.0, -1308.0), (-5639.0, 4158.0, -1308.0), (-5560.0, 3876.0, -1334.0), (-5599.0, 3872.0, -1334.0), (-5610.0, 3996.0, -1334.0), (-5599.0, 3872.0, -1308.0), (-5572.0, 4000.0, -1308.0), (-5610.0, 3996.0, -1308.0), (-5644.0, 4361.0, -1334.0), (-5657.0, 4360.0, -1334.0), (-5614.0, 4035.0, -189.3), (-5586.0, 4163.0, -189.3), (-5625.0, 4159.0, -189.3), (-5644.0, 4361.0, -1308.0), (-5655.0, 4485.0, -1308.0), (-5669.0, 4484.0, -1308.0), (-5657.0, 4360.0, -1308.0), (-5614.0, 4035.0, -1334.0), (-5628.0, 4034.0, -189.3), (-5624.0, 3995.0, -189.3), (-5575.0, 4039.0, -1308.0), (-5575.0, 4039.0, -217.3), (-5655.0, 4485.0, -217.3), (-5644.0, 4361.0, -217.3), (-5657.0, 4360.0, -217.3), (-5669.0, 4484.0, -217.3), (-5614.0, 4035.0, -1308.0), (-5614.0, 4035.0, -217.3), (-5624.0, 3995.0, -1334.0), (-5628.0, 4034.0, -1334.0), (-5586.0, 4163.0, -217.3), (-5590.0, 4202.0, -217.3), (-5576.0, 4203.0, -217.3), (-5573.0, 4164.0, -217.3), (-5644.0, 4361.0, -189.3), (-5657.0, 4360.0, -189.3), (-5558.0, 4001.0, -1308.0), (-5625.0, 4159.0, -1334.0), (-5586.0, 4163.0, -1334.0), (-5586.0, 4163.0, -1308.0), (-5590.0, 4202.0, -1308.0), (-5573.0, 4164.0, -1308.0), (-5576.0, 4203.0, -1308.0), (-5629.0, 4198.0, -189.3), (-5590.0, 4202.0, -189.3), (-5601.0, 4326.0, -189.3), (-5640.0, 4322.0, -189.3), (-5616.0, 4489.0, -189.3), (-5605.0, 4365.0, -189.3), (-5591.0, 4366.0, -189.3), (-5603.0, 4490.0, -189.3), (-5629.0, 4198.0, -1334.0), (-5590.0, 4202.0, -1334.0), (-5547.0, 3877.0, -1334.0), (-5605.0, 4365.0, -217.3), (-5616.0, 4489.0, -217.3), (-5603.0, 4490.0, -217.3), (-5591.0, 4366.0, -217.3), (-5613.0, 3871.0, -1334.0), (-5640.0, 4322.0, -217.3), (-5601.0, 4326.0, -217.3), (-5635.0, 4691.0, -189.3), (-5631.0, 4652.0, -189.3), (-5617.0, 4653.0, -189.3), (-5621.0, 4692.0, -189.3), (-5624.0, 3995.0, -1308.0), (-5613.0, 3871.0, -1308.0), (-5631.0, 4652.0, -1334.0), (-5635.0, 4691.0, -1334.0), (-5621.0, 4692.0, -1334.0), (-5617.0, 4653.0, -1334.0), (-5640.0, 4322.0, -1334.0), (-5601.0, 4326.0, -1334.0), (-5601.0, 4326.0, -1308.0), (-5640.0, 4322.0, -1308.0), (-5613.0, 3871.0, -217.3), (-5624.0, 3995.0, -217.3), (-5613.0, 3871.0, -189.3), (-5547.0, 3877.0, -189.3), (-5558.0, 4001.0, -217.3), (-5573.0, 4164.0, -189.3), (-5576.0, 4203.0, -189.3), (-5670.0, 4648.0, -189.3), (-5673.0, 4687.0, -189.3), (-5687.0, 4686.0, -189.3), (-5684.0, 4647.0, -189.3), (-5576.0, 4203.0, -1334.0), (-5573.0, 4164.0, -1334.0), (-5673.0, 4687.0, -1334.0), (-5670.0, 4648.0, -1334.0), (-5684.0, 4647.0, -1334.0), (-5687.0, 4686.0, -1334.0), (-5620.0, 4528.0, -1308.0), (-5606.0, 4529.0, -1308.0), (-5620.0, 4528.0, -189.3), (-5654.0, 4321.0, -217.3), (-5620.0, 4528.0, -1334.0), (-5606.0, 4529.0, -1334.0), (-5620.0, 4528.0, -217.3), (-5654.0, 4321.0, -1308.0), (-5659.0, 4524.0, -1308.0), (-5659.0, 4524.0, -217.3), (-5670.0, 4648.0, -217.3), (-5672.0, 4523.0, -1308.0), (-5642.0, 4197.0, -189.3), (-5639.0, 4158.0, -189.3), (-5672.0, 4523.0, -217.3), (-5684.0, 4647.0, -217.3), (-5639.0, 4158.0, -1334.0), (-5642.0, 4197.0, -1334.0), (-5644.0, 4800.0, -189.3), (-5685.0, 4815.0, -189.3), (-5588.0, 4327.0, -217.3), (-5561.0, 4040.0, -1308.0), (-5673.0, 4687.0, -217.3), (-5588.0, 4327.0, -1308.0), (-5685.0, 4815.0, -217.3), (-5606.0, 4529.0, -189.3), (-5606.0, 4529.0, -217.3), (-5685.0, 4815.0, -1334.0), (-5644.0, 4800.0, -1334.0), (-5685.0, 4815.0, -1308.0), (-5599.0, 3872.0, -97.12), (-5613.0, 3871.0, -97.12), (-5699.0, 4820.0, -97.12), (-5685.0, 4815.0, -97.12), (-5547.0, 3877.0, -97.12), (-5628.0, 4034.0, -217.3), (-5561.0, 4040.0, -217.3), (-5628.0, 4034.0, -1308.0), (-5588.0, 4327.0, -189.3), (-5654.0, 4321.0, -189.3), (-5654.0, 4321.0, -1334.0), (-5588.0, 4327.0, -1334.0), (-5687.0, 4686.0, -217.3), (-5630.0, 4794.0, -189.3), (-5699.0, 4820.0, -189.3), (-5699.0, 4820.0, -217.3), (-5699.0, 4820.0, -1308.0), (-5699.0, 4820.0, -1334.0), (-5630.0, 4794.0, -1334.0), (-5547.0, 3877.0, -1428.0), (-5560.0, 3876.0, -97.12), (-5599.0, 3872.0, -1428.0), (-5613.0, 3871.0, -1428.0), (-5560.0, 3876.0, -1428.0), (-5560.0, 3876.0, -71.11), (-5599.0, 3872.0, -71.11), (-5613.0, 3871.0, -71.11), (-5547.0, 3877.0, -71.11), (-5644.0, 4800.0, -97.12), (-5630.0, 4794.0, -97.12), (-5630.0, 4794.0, -71.11), (-5699.0, 4820.0, -71.11), (-5685.0, 4815.0, -71.11), (-5644.0, 4800.0, -71.11), (-3702.0, 6410.0, -71.31), (-3694.0, 6399.0, -71.31), (-3694.0, 6399.0, -97.31), (-3727.0, 6440.0, -71.31), (-5353.0, 1608.0, -217.3), (-5353.0, 1608.0, -1308.0), (-5392.0, 1604.0, -1308.0), (-5406.0, 1603.0, -1308.0), (-5406.0, 1603.0, -1334.0), (-5392.0, 1604.0, -97.12), (-5353.0, 1608.0, -71.11), (-5339.0, 1609.0, -71.11), (-5406.0, 1603.0, -97.12), (-5281.0, 5323.0, -1125.0), (-5260.0, 5323.0, -1125.0), (-5260.0, 5333.0, -1125.0), (-5281.0, 5333.0, -1125.0)], [], [(541, 468, 466, 446), (45, 114, 109, 42), (111, 40, 39, 108), (82, 83, 80, 81), (30, 31, 28, 29), (78, 79, 76, 77), (115, 135, 121, 110), (72, 73, 70, 71), (112, 113, 68, 56), (44, 45, 42, 43), (37, 10, 9, 36), (893, 998, 961, 890), (59, 58, 61, 50), (40, 41, 38, 39), (88, 89, 57, 69), (7, 51, 50, 4), (345, 349, 324, 322), (68, 69, 57, 56), (389, 390, 387, 388), (383, 573, 480, 352), (42, 39, 16, 71), (62, 63, 60, 61), (25, 32, 53, 46), (70, 17, 38, 43), (84, 85, 65, 64), (14, 15, 12, 13), (225, 284, 156, 159), (58, 59, 56, 57), (74, 75, 47, 24), (16, 39, 38, 17), (900, 901, 898, 899), (85, 84, 36, 28), (143, 142, 260, 242), (515, 468, 541, 393), (46, 53, 52, 47), (94, 95, 66, 65), (587, 588, 585, 556), (670, 755, 729, 667), (98, 99, 96, 97), (48, 49, 46, 47), (116, 117, 64, 67), (42, 71, 70, 43), (346, 181, 180, 325), (15, 126, 106, 12), (21, 0, 108, 100), (952, 1021, 997, 949), (1208, 1186, 1215, 1090), (29, 9, 8, 104), (6, 114, 45, 7), (101, 22, 21, 100), (613, 614, 611, 612), (133, 37, 36, 84), (310, 152, 188, 179), (114, 115, 110, 109), (1008, 892, 1032, 919), (1016, 943, 941, 921), (93, 6, 5, 90), (26, 27, 24, 25), (206, 340, 232, 203), (862, 949, 997, 863), (895, 871, 870, 999), (197, 198, 195, 196), (127, 128, 81, 96), (532, 533, 438, 470), (90, 77, 76, 91), (540, 458, 457, 487), (832, 602, 601, 713), (11, 98, 97, 8), (538, 586, 555, 539), (539, 555, 554, 567), (131, 62, 61, 58), (143, 129, 128, 142), (129, 130, 1, 20), (1061, 1060, 1055, 1054), (125, 78, 77, 102), (252, 253, 250, 251), (118, 119, 91, 76), (34, 117, 116, 35), (990, 943, 1016, 868), (22, 83, 82, 23), (806, 771, 697, 742), (141, 127, 130, 140), (88, 49, 48, 89), (24, 33, 32, 25), (285, 165, 158, 157), (841, 842, 839, 797), (169, 314, 231, 170), (459, 508, 386, 558), (1142, 1132, 1193, 1178), (1005, 847, 883, 874), (743, 696, 769, 621), (551, 550, 545, 544), (236, 246, 247, 237), (123, 130, 129, 124), (875, 882, 848, 1017), (54, 95, 94, 55), (1273, 1274, 1269, 1244), (112, 27, 26, 113), (781, 797, 733, 732), (121, 1, 0, 110), (136, 143, 242, 287), (1178, 1193, 1192, 1179), (107, 133, 117, 34), (78, 15, 14, 79), (134, 122, 55, 94), (106, 100, 108, 109), (778, 779, 776, 777), (923, 915, 878, 957), (672, 800, 731, 673), (312, 313, 218, 250), (676, 668, 631, 710), (19, 101, 100, 16), (842, 846, 834, 839), (55, 122, 86, 52), (146, 147, 144, 145), (134, 94, 65, 85), (798, 796, 612, 611), (368, 585, 582, 371), (349, 324, 319, 348), (107, 34, 33, 87), (132, 112, 56, 59), (27, 103, 74, 24), (461, 561, 473, 460), (120, 48, 47, 75), (1040, 876, 875, 1020), (63, 125, 102, 60), (437, 438, 436, 384), (877, 1022, 1001, 874), (105, 30, 29, 104), (51, 132, 59, 50), (99, 141, 127, 96), (103, 44, 43, 74), (854, 853, 859, 911), (140, 2, 1, 130), (6, 7, 4, 5), (136, 14, 13, 124), (166, 288, 217, 164), (142, 82, 81, 128), (122, 18, 17, 86), (73, 120, 75, 70), (782, 1028, 979, 810), (1278, 362, 361, 1275), (591, 586, 587, 588), (720, 721, 658, 661), (86, 87, 33, 52), (526, 520, 528, 529), (622, 691, 690, 708), (913, 912, 946, 945), (228, 220, 183, 262), (469, 543, 500, 467), (243, 321, 226, 212), (301, 189, 188, 300), (270, 271, 268, 269), (201, 202, 199, 200), (181, 182, 179, 180), (665, 666, 664, 608), (205, 206, 203, 204), (117, 133, 84, 64), (316, 317, 258, 244), (193, 194, 191, 192), (158, 159, 156, 157), (221, 222, 219, 220), (1281, 1280, 611, 614), (653, 654, 651, 652), (159, 158, 164, 216), (369, 371, 582, 583), (1169, 1175, 1237, 1236), (340, 272, 213, 232), (170, 231, 230, 241), (215, 177, 176, 214), (382, 383, 352, 329), (177, 178, 175, 176), (1189, 1104, 1212, 1216), (246, 203, 232, 226), (294, 295, 245, 259), (230, 231, 228, 229), (924, 914, 976, 961), (196, 236, 227, 233), (217, 218, 216, 164), (288, 289, 251, 217), (280, 281, 204, 247), (185, 186, 183, 184), (560, 476, 475, 472), (245, 244, 258, 259), (30, 19, 18, 31), (1057, 1030, 1014, 1013), (1218, 1251, 1228, 1119), (256, 257, 254, 255), (740, 807, 763, 741), (83, 105, 104, 80), (358, 356, 208, 207), (31, 134, 85, 28), (126, 72, 71, 106), (282, 283, 193, 192), (189, 190, 187, 188), (266, 267, 237, 195), (278, 279, 259, 258), (265, 234, 209, 208), (1209, 1210, 1207, 1208), (272, 273, 210, 213), (253, 252, 255, 240), (1057, 1058, 1031, 1049), (1052, 1050, 903, 902), (709, 632, 667, 677), (155, 298, 178, 311), (714, 729, 728, 715), (148, 151, 119, 118), (238, 239, 236, 237), (1065, 1210, 1209, 1066), (506, 507, 411, 414), (730, 731, 641, 640), (1168, 1169, 1166, 1167), (1155, 1232, 1139, 1125), (1065, 1066, 1063, 1064), (228, 262, 261, 229), (289, 341, 252, 251), (212, 213, 210, 211), (241, 342, 253, 240), (406, 521, 520, 403), (477, 546, 522, 474), (132, 103, 27, 112), (326, 270, 269, 302), (833, 831, 656, 655), (303, 230, 229, 266), (551, 569, 570, 548), (314, 315, 310, 309), (759, 626, 625, 669), (297, 274, 304, 175), (178, 298, 297, 175), (2, 3, 0, 1), (1257, 1258, 1210, 1065), (923, 957, 956, 924), (269, 290, 168, 302), (34, 35, 32, 33), (328, 329, 275, 296), (341, 256, 255, 252), (510, 489, 488, 511), (274, 297, 296, 275), (111, 11, 10, 40), (155, 311, 308, 152), (328, 329, 330, 331), (295, 173, 172, 245), (201, 186, 185, 202), (202, 344, 279, 199), (179, 188, 187, 180), (948, 947, 950, 935), (249, 323, 280, 247), (239, 339, 227, 236), (573, 383, 382, 581), (324, 325, 180, 322), (318, 319, 291, 268), (497, 525, 524, 494), (1021, 965, 964, 997), (334, 348, 319, 335), (406, 421, 525, 521), (416, 423, 466, 456), (1220, 1219, 1133, 1141), (162, 163, 142, 128), (983, 934, 933, 984), (239, 288, 166, 339), (822, 823, 796, 795), (791, 790, 843, 1279), (229, 219, 281, 266), (189, 277, 276, 190), (277, 189, 301, 305), (508, 459, 458, 509), (513, 535, 534, 389), (681, 680, 661, 641), (770, 593, 592, 758), (441, 397, 435, 442), (394, 463, 462, 480), (532, 418, 417, 533), (205, 317, 316, 206), (972, 884, 996, 1000), (342, 303, 198, 312), (163, 354, 260, 142), (1019, 1020, 1013, 1014), (934, 983, 861, 1033), (696, 743, 742, 697), (916, 872, 910, 917), (257, 263, 327, 326), (312, 198, 197, 313), (344, 323, 249, 294), (710, 631, 748, 754), (348, 349, 345, 292), (565, 566, 491, 401), (637, 725, 724, 638), (758, 592, 636, 627), (267, 280, 184, 261), (556, 367, 347, 505), (1042, 1043, 1039, 987), (83, 22, 101, 105), (193, 213, 212, 194), (445, 503, 502, 504), (549, 571, 572, 550), (306, 300, 308, 309), (1048, 1052, 902, 955), (320, 341, 289, 238), (828, 837, 781, 786), (224, 338, 283, 225), (346, 347, 271, 181), (194, 212, 226, 227), (1268, 1059, 1058, 1245), (122, 134, 31, 18), (110, 0, 21, 12), (542, 373, 372, 530), (795, 816, 789, 788), (670, 663, 805, 755), (931, 941, 942, 932), (313, 197, 338, 224), (1154, 1143, 1214, 1250), (292, 293, 290, 291), (1233, 1064, 1063, 1221), (327, 263, 262, 306), (186, 301, 300, 183), (157, 156, 284), (157, 284, 285), (277, 305, 304, 274), (493, 485, 351, 350), (320, 238, 237, 267), (767, 810, 811, 772), (339, 286, 194, 227), (795, 796, 735, 733), (323, 185, 184, 280), (1080, 1081, 1078, 1079), (165, 166, 164, 158), (317, 343, 278, 258), (342, 312, 250, 253), (307, 205, 204, 281), (352, 276, 275, 329), (311, 221, 220, 308), (182, 327, 306, 179), (774, 718, 717, 750), (231, 314, 309, 228), (490, 491, 488, 489), (344, 294, 259, 279), (1008, 919, 911, 913), (257, 326, 302, 254), (139, 123, 119, 138), (1046, 1047, 885, 971), (299, 351, 328, 296), (343, 215, 214, 278), (276, 277, 274, 275), (969, 992, 991, 970), (1042, 987, 986, 1014), (190, 353, 330, 187), (234, 235, 223, 209), (1098, 1133, 1132, 1099), (137, 118, 124, 136), (264, 320, 267, 261), (332, 355, 333), (355, 337, 333), (778, 779, 593, 635), (369, 370, 363, 360), (321, 248, 246, 226), (338, 197, 196, 233), (235, 316, 244, 223), (211, 210, 273), (211, 273, 242), (180, 187, 153, 322), (313, 224, 216, 218), (192, 191, 282), (191, 287, 282), (718, 719, 716, 717), (448, 482, 481, 449), (150, 151, 148, 149), (891, 898, 941, 931), (1056, 842, 841, 1031), (318, 319, 324, 325), (51, 44, 103, 132), (760, 646, 645, 761), (77, 90, 5, 102), (771, 633, 632, 728), (857, 856, 1050, 1052), (371, 369, 360, 359), (602, 603, 600, 601), (585, 368, 367, 556), (678, 679, 676, 677), (1143, 1144, 1141, 1142), (293, 315, 314, 169), (857, 858, 814, 777), (1157, 1156, 1170, 1171), (1110, 1149, 1140, 1146), (293, 169, 168, 290), (367, 368, 365, 337), (638, 815, 778, 635), (1257, 1240, 1235, 1256), (432, 433, 430, 431), (227, 226, 232, 233), (979, 977, 811, 810), (547, 483, 482, 526), (669, 625, 663, 670), (531, 441, 440, 528), (525, 421, 420, 524), (160, 357, 356, 161), (649, 650, 647, 648), (421, 422, 419, 420), (401, 402, 399, 400), (429, 391, 427, 428), (536, 537, 478, 464), (1039, 1043, 1019, 1017), (417, 418, 415, 416), (465, 464, 478, 479), (860, 861, 859, 853), (455, 536, 464, 443), (464, 465, 392, 443), (450, 451, 448, 449), (4, 60, 102, 5), (391, 429, 443, 392), (720, 682, 713, 721), (503, 557, 453, 413), (390, 451, 450, 461), (617, 618, 615, 616), (352, 353, 190, 276), (559, 492, 433, 452), (1260, 1264, 1121, 1172), (368, 371, 359, 365), (514, 515, 465, 479), (625, 626, 623, 624), (505, 385, 378, 377), (466, 423, 452, 446), (416, 456, 447, 453), (508, 509, 471, 437), (498, 499, 479, 478), (483, 484, 481, 482), (438, 437, 471, 470), (244, 245, 172, 223), (456, 466, 467, 457), (880, 881, 878, 879), (347, 367, 366, 318), (405, 406, 403, 404), (341, 320, 264, 256), (445, 504, 376, 379), (741, 763, 762, 617), (472, 473, 470, 471), (496, 497, 494, 495), (1097, 1237, 1217, 1094), (409, 410, 407, 408), (310, 179, 306, 309), (1256, 1255, 1230, 1235), (485, 454, 429, 428), (396, 420, 419, 434), (492, 493, 430, 433), (387, 474, 522, 388), (499, 498, 434, 419), (1137, 1246, 1195, 1138), (1267, 1060, 1061, 1266), (444, 557, 503, 445), (394, 480, 427, 391), (563, 543, 469, 514), (458, 459, 456, 457), (506, 385, 505, 507), (403, 440, 439, 404), (535, 564, 542, 530), (248, 249, 247, 246), (374, 375, 372, 373), (722, 745, 744, 723), (738, 717, 716, 739), (402, 547, 526, 399), (382, 381, 579, 581), (442, 527, 501, 439), (960, 929, 904, 903), (420, 396, 395, 524), (263, 257, 256, 264), (521, 409, 408, 520), (1101, 1115, 1216, 1212), (279, 278, 214, 199), (261, 184, 219, 229), (375, 531, 528, 372), (322, 153, 152, 310), (408, 372, 528, 520), (513, 389, 388, 510), (425, 426, 423, 424), (398, 518, 517, 395), (489, 510, 388, 522), (517, 494, 524, 395), (590, 554, 555, 589), (543, 405, 404, 500), (123, 124, 13, 121), (494, 517, 516, 495), (512, 564, 535, 513), (1161, 1234, 1192, 1159), (628, 635, 593, 770), (515, 393, 392, 465), (735, 690, 721, 730), (422, 563, 499, 419), (468, 515, 514, 469), (538, 539, 511, 488), (746, 747, 744, 745), (386, 508, 437, 384), (546, 490, 489, 522), (544, 545, 400, 542), (548, 549, 495, 516), (552, 553, 554), (589, 590, 584, 583), (679, 762, 757, 676), (818, 817, 1280, 824), (580, 380, 351, 485), (920, 978, 977, 979), (195, 204, 203, 196), (497, 409, 521, 525), (1107, 1126, 1125, 1108), (385, 506, 558, 386), (477, 483, 547, 546), (606, 607, 604, 605), (849, 994, 993, 850), (492, 454, 485, 493), (1119, 1228, 1227, 1120), (482, 403, 520, 526), (768, 803, 737, 686), (389, 534, 451, 390), (333, 337, 285, 284), (154, 299, 298, 155), (507, 462, 493, 502), (222, 215, 343, 307), (1245, 1058, 1041, 1197), (543, 563, 422, 405), (453, 452, 433, 413), (483, 477, 476, 484), (919, 1032, 978, 920), (425, 537, 536, 426), (74, 87, 86, 75), (1138, 1195, 1194, 1196), (860, 981, 1033, 861), (233, 232, 213, 193), (442, 435, 562, 527), (1275, 150, 149, 1278), (533, 417, 557, 444), (987, 1039, 1010, 988), (487, 500, 404, 481), (160, 161, 127, 141), (346, 353, 462, 507), (571, 572, 410, 496), (1060, 1029, 1028, 1055), (248, 295, 294, 249), (400, 407, 373, 542), (1223, 1112, 1111, 1224), (1028, 1031, 980, 979), (1206, 1160, 1232, 1088), (43, 38, 87, 74), (461, 450, 523, 561), (1097, 1182, 1236, 1237), (793, 794, 787, 792), (225, 283, 282, 284), (654, 764, 683, 802), (1240, 576, 575, 1235), (449, 439, 501, 486), (311, 178, 177, 221), (711, 705, 704, 712), (560, 540, 484, 476), (270, 182, 181, 271), (295, 248, 321, 173), (353, 352, 480, 462), (1006, 873, 872, 916), (518, 519, 516, 517), (237, 247, 204, 195), (1092, 1093, 1090, 1091), (883, 847, 1003, 995), (377, 376, 504), (377, 504, 505), (563, 514, 479, 499), (337, 147, 137, 285), (169, 170, 167, 168), (188, 152, 308, 300), (385, 386, 384, 378), (75, 86, 17, 70), (537, 562, 498, 478), (330, 331, 153, 187), (463, 541, 446, 432), (527, 425, 424, 501), (1055, 844, 845, 1054), (418, 523, 486, 415), (491, 566, 538, 488), (444, 445, 379, 436), (476, 477, 474, 475), (578, 552, 554, 555), (348, 292, 291, 319), (167, 254, 302, 168), (224, 225, 159, 216), (591, 589, 583, 582), (393, 394, 391, 392), (794, 793, 843, 790), (523, 450, 449, 486), (567, 512, 511, 539), (562, 435, 434, 498), (519, 570, 548, 516), (564, 568, 544, 542), (451, 534, 529, 448), (565, 401, 400, 545), (397, 398, 395, 396), (571, 496, 495, 549), (349, 350, 331, 324), (561, 532, 470, 473), (552, 578, 556), (552, 556, 553), (484, 540, 487, 481), (66, 67, 64, 65), (459, 558, 447, 456), (426, 559, 452, 423), (533, 444, 436, 438), (431, 430, 493), (431, 493, 462), (607, 819, 708, 604), (1286, 1285, 821, 820), (412, 411, 507), (412, 507, 502), (701, 700, 703, 688), (462, 463, 432, 431), (512, 513, 510, 511), (502, 493, 350, 349), (796, 798, 690, 735), (481, 404, 439, 449), (567, 568, 564, 512), (241, 230, 303, 342), (1203, 1204, 1201, 1202), (509, 560, 472, 471), (673, 732, 596, 599), (578, 555, 586), (590, 554, 553, 584), (364, 363, 333, 336), (365, 144, 147, 337), (144, 365, 359, 362), (527, 562, 537, 425), (530, 399, 526, 529), (550, 551, 373, 407), (410, 572, 550, 407), (588, 591, 582, 585), (370, 334, 333, 363), (569, 374, 373, 551), (334, 335, 332, 333), (717, 738, 616, 750), (786, 787, 784, 785), (581, 579, 428, 427), (801, 734, 642, 675), (1072, 1073, 1024, 1023), (435, 397, 396, 434), (705, 774, 750, 702), (441, 442, 439, 440), (468, 469, 467, 466), (1047, 1025, 1080, 1079), (629, 630, 627, 628), (636, 592, 756, 748), (764, 765, 706, 692), (711, 712, 709, 710), (760, 761, 666, 698), (641, 642, 639, 640), (598, 599, 596, 597), (618, 689, 688, 615), (694, 651, 680, 674), (366, 367, 337, 355), (599, 598, 608, 664), (776, 777, 723, 744), (617, 762, 679, 618), (802, 720, 661, 680), (618, 679, 678, 689), (663, 625, 624, 662), (1179, 1192, 1099, 1173), (731, 800, 681, 641), (1152, 1199, 1077, 1247), (692, 693, 620, 671), (1240, 1238, 1258, 1257), (669, 670, 667, 668), (622, 708, 655, 619), (1190, 1191, 1171, 1170), (575, 1229, 1254, 574), (686, 687, 684, 685), (200, 176, 175, 304), (633, 634, 631, 632), (1086, 1123, 1136, 1087), (1201, 1181, 1180, 1202), (336, 333, 284, 138), (733, 609, 598, 597), (644, 651, 694, 684), (704, 705, 702, 703), (426, 536, 455, 559), (298, 299, 296, 297), (1110, 1117, 1158, 1149), (728, 729, 652, 695), (724, 725, 722, 723), (713, 682, 657, 656), (637, 638, 635, 636), (714, 715, 685, 643), (700, 701, 698, 699), (154, 155, 152, 153), (624, 648, 647, 662), (315, 345, 322, 310), (990, 868, 867, 940), (727, 726, 662, 647), (127, 128, 129, 130), (734, 735, 639, 642), (574, 1254, 1183, 1096), (1249, 1168, 1167, 1164), (1230, 1244, 1243, 1255), (263, 264, 261, 262), (1231, 1249, 1200, 1151), (380, 580, 579, 381), (594, 595, 592, 593), (736, 737, 699, 665), (763, 807, 770, 758), (676, 710, 709, 677), (766, 767, 739, 716), (725, 753, 752, 722), (745, 722, 752, 623), (60, 4, 50, 61), (350, 154, 153, 331), (648, 624, 623, 752), (292, 345, 315, 293), (630, 775, 754, 627), (736, 687, 686, 737), (689, 804, 701, 688), (1029, 1242, 1196, 1042), (741, 617, 616, 738), (196, 203, 246, 236), (657, 619, 655, 656), (626, 746, 745, 623), (645, 646, 643, 644), (595, 759, 756, 592), (758, 627, 754, 757), (941, 898, 927, 921), (602, 832, 831, 603), (702, 615, 688, 703), (650, 806, 727, 647), (1186, 1208, 1207, 1187), (474, 387, 460, 475), (340, 235, 234, 272), (558, 506, 414, 447), (1150, 1159, 1118, 1109), (92, 93, 90, 91), (649, 634, 633, 650), (712, 768, 715, 709), (138, 139, 135, 92), (335, 366, 355, 332), (1197, 1076, 1069, 1068), (610, 736, 665, 608), (1198, 1078, 1081, 1108), (772, 773, 628, 770), (631, 668, 667, 632), (845, 844, 837, 835), (138, 92, 91, 119), (1285, 830, 1284, 821), (136, 137, 79, 14), (821, 1284, 785, 789), (1041, 1040, 1078, 1197), (1060, 1267, 1242, 1029), (1050, 1051, 960, 903), (1222, 1093, 1092, 1134), (732, 730, 792, 787), (730, 721, 799, 792), (1249, 1231, 1176, 1168), (1076, 1198, 1247, 1077), (421, 406, 405, 422), (802, 683, 682, 720), (1262, 1263, 1177, 1122), (721, 713, 601, 799), (530, 372, 408, 399), (288, 239, 238, 289), (120, 131, 89, 48), (272, 234, 265, 273), (569, 570, 519, 374), (1149, 1158, 1159, 1150), (609, 734, 801, 610), (174, 260, 207, 171), (1134, 1092, 1128, 1135), (1217, 1211, 1219, 1220), (810, 811, 807, 740), (174, 243, 242, 260), (705, 711, 775, 774), (1135, 1128, 1251, 1218), (3, 98, 11, 111), (374, 519, 518, 375), (943, 990, 989, 944), (309, 308, 220, 228), (1057, 1062, 1061, 1030), (803, 768, 712, 704), (715, 728, 632, 709), (351, 328, 331, 350), (687, 736, 610, 801), (186, 201, 305, 301), (641, 661, 660, 642), (1221, 1063, 1103, 1094), (869, 938, 937, 955), (754, 748, 756, 757), (1224, 1111, 1246, 1137), (825, 824, 1280, 1281), (243, 174, 173, 321), (1203, 1253, 1226, 1204), (844, 782, 781, 837), (323, 344, 202, 185), (336, 138, 119, 151), (161, 162, 128, 127), (559, 455, 454, 492), (287, 242, 273, 282), (284, 282, 139, 138), (1044, 1045, 994, 849), (812, 813, 747, 594), (357, 160, 141, 265), (266, 281, 280, 267), (2, 99, 98, 3), (577, 1259, 1239, 576), (1026, 1044, 1045, 1023), (135, 139, 123, 121), (634, 749, 748, 631), (597, 596, 733), (596, 732, 733), (697, 771, 728, 695), (779, 812, 813, 776), (1246, 1111, 1110, 1146), (1185, 1194, 1106, 1124), (609, 610, 608, 598), (307, 343, 317, 205), (755, 653, 652, 729), (868, 869, 866, 867), (621, 622, 619, 620), (965, 966, 963, 964), (170, 241, 240, 167), (646, 751, 714, 643), (971, 972, 969, 970), (283, 338, 233, 193), (1026, 1044, 1185, 1124), (1224, 1137, 1129, 1131), (80, 97, 96, 81), (672, 673, 599, 664), (775, 711, 710, 754), (817, 818, 604, 798), (806, 742, 707, 727), (807, 811, 772, 770), (753, 649, 648, 752), (413, 414, 411, 412), (751, 678, 677, 714), (1151, 1152, 1149, 1150), (805, 663, 662, 726), (305, 201, 200, 304), (812, 594, 593, 779), (557, 417, 416, 453), (994, 1045, 1023, 991), (759, 669, 668, 756), (1044, 849, 848, 1026), (820, 821, 789, 816), (830, 1285, 836, 827), (1020, 1040, 1041, 1013), (803, 704, 703, 700), (780, 826, 781), (826, 797, 781), (791, 822, 795, 788), (1284, 1287, 786, 785), (769, 696, 694, 674), (687, 801, 675, 684), (800, 645, 644, 681), (683, 764, 692, 671), (659, 658, 690), (658, 721, 690), (353, 330, 329, 352), (761, 672, 664, 666), (640, 639, 735), (640, 735, 730), (837, 828, 827, 835), (1158, 1117, 1145, 1139), (1059, 1268, 1265, 1062), (809, 841, 840, 766), (504, 502, 349, 348), (1095, 1102, 1064, 1233), (839, 838, 816, 797), (884, 972, 971, 885), (606, 603, 831, 833), (794, 790, 784, 787), (1260, 1074, 1073, 1264), (162, 161, 356, 358), (380, 381, 328, 351), (1174, 1098, 1211, 1217), (961, 976, 975, 962), (825, 1283, 601, 600), (830, 829, 1287, 1284), (980, 860, 853, 852), (872, 873, 870, 871), (361, 362, 359, 360), (18, 19, 16, 17), (615, 702, 750, 616), (369, 335, 366, 371), (777, 814, 815, 778), (855, 1051, 1050, 856), (1015, 933, 932, 962), (1276, 1277, 150, 1275), (370, 334, 335, 369), (938, 1016, 921, 907), (324, 331, 330, 325), (1030, 1061, 1060, 1029), (1033, 981, 889, 922), (1006, 916, 915, 1003), (884, 885, 882, 883), (896, 897, 894, 895), (804, 760, 698, 701), (853, 854, 851, 852), (1007, 1008, 913, 945), (951, 952, 949, 950), (892, 893, 890, 891), (888, 889, 886, 887), (904, 866, 902, 903), (925, 926, 923, 924), (845, 846, 1053, 1054), (865, 936, 935, 862), (173, 174, 171, 172), (866, 904, 918, 867), (782, 810, 767, 783), (1034, 967, 908, 927), (865, 926, 925, 936), (838, 839, 834, 836), (900, 1012, 1011, 901), (1030, 1057, 1049, 1027), (282, 273, 140, 139), (939, 940, 867, 918), (989, 990, 940, 954), (1250, 1223, 1162, 1165), (981, 982, 886, 889), (912, 913, 911, 859), (891, 931, 922, 928), (850, 1006, 1003, 847), (973, 974, 954, 953), (958, 959, 956, 957), (933, 934, 931, 932), (940, 939, 953, 954), (831, 832, 713, 656), (937, 938, 907, 906), (356, 357, 265, 208), (1071, 1263, 1262, 1072), (789, 785, 784, 788), (920, 979, 851, 854), (1255, 1256, 1253, 1203), (975, 976, 899, 942), (1175, 1176, 1173, 1174), (271, 347, 318, 268), (876, 877, 874, 875), (961, 962, 932, 890), (89, 131, 58, 57), (967, 968, 905, 908), (1185, 1177, 1045, 1044), (977, 978, 888, 887), (691, 769, 674, 660), (974, 973, 909, 894), (809, 808, 982, 980), (869, 955, 902, 866), (457, 467, 424, 415), (370, 584, 553, 334), (981, 860, 980, 982), (943, 944, 942, 941), (1002, 1037, 1012, 900), (871, 895, 894, 909), (849, 850, 847, 848), (983, 984, 946, 912), (1010, 1039, 1017, 1005), (878, 915, 914, 879), (949, 862, 935, 950), (743, 621, 620, 693), (1177, 1147, 1123, 1122), (917, 1002, 976, 914), (1018, 880, 879, 975), (619, 657, 671, 620), (221, 177, 215, 222), (3, 111, 108, 0), (41, 37, 133, 107), (936, 1036, 948, 935), (93, 115, 114, 6), (815, 808, 773, 778), (47, 52, 33, 24), (964, 985, 863, 997), (988, 864, 863, 985), (1011, 1012, 953, 939), (811, 812, 779, 772), (1005, 874, 1001, 1004), (992, 969, 999, 870), (534, 535, 530, 529), (1019, 1020, 875, 1017), (1035, 951, 950, 947), (985, 964, 963, 986), (726, 727, 707, 706), (1115, 1101, 1100, 1116), (1009, 1010, 1005, 1004), (917, 910, 1037, 1002), (97, 80, 104, 8), (896, 881, 880, 897), (959, 1015, 962, 956), (399, 408, 407, 400), (1023, 1024, 970, 991), (996, 884, 883, 995), (861, 983, 912, 859), (972, 1000, 999, 969), (842, 1056, 1053, 846), (1124, 1080, 1025, 1026), (454, 455, 443, 429), (1032, 892, 891, 928), (864, 1009, 926, 865), (1287, 829, 828, 786), (118, 119, 123, 124), (1196, 1194, 1043, 1042), (982, 937, 968, 977), (1173, 1099, 1132, 1142), (409, 497, 496, 410), (209, 171, 207, 208), (1263, 1071, 1045, 1177), (242, 243, 212, 211), (1120, 1227, 1148, 1248), (815, 814, 955, 937), (1044, 1043, 1194, 1185), (691, 622, 621, 769), (627, 636, 635, 628), (901, 1011, 930, 1034), (540, 560, 509, 458), (531, 398, 397, 441), (928, 927, 908, 888), (1184, 1147, 1177, 1185), (844, 1055, 1028, 782), (1038, 1018, 944, 989), (761, 645, 800, 672), (804, 751, 646, 760), (92, 135, 115, 93), (573, 581, 427, 480), (447, 446, 452, 453), (952, 958, 1022, 1021), (1007, 893, 892, 1008), (890, 899, 898, 891), (1141, 1133, 1098, 1174), (1094, 1103, 1102, 1095), (334, 553, 504, 348), (874, 883, 882, 875), (579, 580, 485, 428), (603, 606, 605, 600), (1036, 998, 893, 1007), (725, 637, 749, 753), (529, 528, 440, 448), (888, 908, 907, 889), (675, 674, 680, 681), (109, 108, 39, 42), (1001, 995, 1003, 1004), (1140, 1139, 1145, 1146), (1015, 1035, 984, 933), (165, 286, 339, 166), (1035, 1015, 959, 951), (1089, 1155, 1079, 1172), (957, 878, 995, 1001), (1199, 1152, 1151, 1200), (1272, 1243, 1242, 1267), (1029, 1042, 1014, 1030), (13, 20, 1, 121), (798, 604, 708, 690), (1051, 855, 813, 960), (1079, 1078, 1040, 1047), (1204, 1226, 1225, 1084), (140, 141, 99, 2), (987, 988, 985, 986), (810, 740, 739, 767), (1022, 958, 957, 1001), (1000, 896, 895, 999), (852, 851, 979), (852, 979, 980), (1038, 989, 954, 974), (1160, 1161, 1159, 1158), (978, 1032, 928, 888), (353, 346, 325, 330), (792, 799, 614, 613), (1074, 1260, 1172, 1046), (1012, 1037, 973, 953), (823, 822, 791, 1279), (139, 140, 130, 123), (1036, 1007, 945, 948), (143, 136, 124, 129), (1002, 900, 899, 976), (966, 1041, 1013, 963), (929, 930, 918, 904), (944, 1018, 975, 942), (10, 11, 8, 9), (919, 920, 854, 911), (1047, 1040, 1020, 1025), (984, 1035, 947, 946), (719, 809, 766, 716), (881, 996, 995, 878), (1026, 1019, 1043, 1044), (1227, 1228, 1170, 1156), (808, 629, 628, 773), (1037, 910, 909, 973), (814, 724, 723, 777), (502, 503, 413, 412), (926, 1009, 1004, 923), (885, 1047, 1025, 882), (390, 461, 460, 387), (1275, 361, 364, 1276), (41, 107, 87, 38), (783, 840, 826, 780), (1027, 1049, 1028), (1049, 1031, 1028), (897, 1038, 974, 894), (110, 12, 106, 109), (934, 1033, 922, 931), (901, 1034, 927, 898), (690, 691, 660, 659), (906, 905, 968), (906, 968, 937), (1084, 1225, 1144, 1085), (930, 1011, 939, 918), (887, 886, 982), (887, 982, 977), (473, 472, 475, 460), (660, 661, 658, 659), (907, 908, 905, 906), (755, 805, 765, 653), (858, 1048, 955, 814), (877, 965, 1021, 1022), (772, 779, 778, 773), (958, 952, 951, 959), (1272, 1273, 1244, 1243), (993, 994, 991, 992), (1048, 858, 857, 1052), (1062, 1061, 1054, 1053), (71, 16, 100, 106), (375, 518, 398, 531), (797, 816, 795, 733), (841, 842, 846, 840), (840, 846, 845, 783), (1073, 1074, 1046, 1024), (644, 684, 675, 681), (23, 143, 129, 20), (584, 370, 369, 583), (881, 896, 1000, 996), (1029, 1030, 1027, 1028), (254, 167, 240, 255), (1125, 1126, 1124, 1080), (371, 366, 367, 368), (1278, 149, 146, 145), (1088, 1089, 1086, 1087), (1014, 1042, 1043, 1019), (1144, 1225, 1220, 1141), (1247, 1198, 1108, 1140), (1084, 1085, 1082, 1083), (1104, 1105, 1102, 1103), (765, 805, 726, 706), (1188, 1189, 1186, 1187), (1123, 1086, 1121, 1122), (1119, 1120, 1117, 1118), (747, 813, 776, 744), (740, 741, 738, 739), (1069, 1070, 1067, 1068), (378, 379, 376, 377), (1085, 1154, 1153, 1082), (947, 948, 945, 946), (783, 845, 844, 782), (1070, 1069, 1075, 1129), (1114, 1091, 1090, 1215), (63, 72, 126, 125), (1147, 1148, 1136, 1123), (137, 147, 148, 118), (1128, 1092, 1091, 1127), (673, 731, 730, 732), (1134, 1135, 1132, 1133), (936, 925, 998, 1036), (1156, 1157, 1087, 1136), (1205, 1206, 1157, 1171), (1195, 1246, 1146, 1107), (1089, 1172, 1121, 1086), (198, 303, 266, 195), (1130, 1131, 1129, 1075), (1199, 1200, 1163, 1130), (500, 501, 424, 467), (1100, 1101, 1098, 1099), (1131, 1130, 1163, 1162), (846, 845, 835, 834), (967, 929, 960, 968), (749, 637, 636, 748), (1066, 1209, 1093, 1222), (1115, 1116, 1113, 1114), (1146, 1145, 1126, 1107), (1194, 1195, 1107, 1106), (1085, 1144, 1143, 1154), (1192, 1193, 1118, 1159), (54, 55, 52, 53), (762, 763, 758, 757), (1182, 1183, 1180, 1181), (1178, 1179, 1150, 1109), (569, 551, 544, 568), (1138, 1196, 1067, 1070), (1141, 1174, 1173, 1142), (1184, 1185, 1124, 1126), (1176, 1231, 1179, 1173), (1234, 1100, 1099, 1192), (956, 879, 914, 924), (1079, 1155, 1125, 1080), (643, 652, 651, 644), (998, 925, 924, 961), (414, 432, 446, 447), (22, 23, 20, 21), (1182, 1097, 1096, 1183), (827, 836, 834, 835), (176, 200, 199, 214), (1252, 1205, 1171, 1191), (1226, 1253, 1233, 1221), (1166, 1082, 1153, 1167), (1091, 1114, 1113, 1127), (654, 802, 680, 651), (1103, 1063, 1219, 1211), (1251, 1128, 1127, 1190), (1082, 1166, 1213, 1083), (666, 665, 699, 698), (757, 756, 668, 676), (1212, 1104, 1103, 1211), (347, 346, 507, 505), (916, 917, 914, 915), (594, 747, 746, 595), (1204, 1084, 1083, 1201), (1283, 1282, 799, 601), (1181, 1201, 1083, 1213), (576, 577, 574, 575), (1111, 1112, 1109, 1110), (1066, 1222, 1219, 1063), (1221, 1094, 1217, 1220), (354, 163, 162, 358), (1223, 1224, 1131, 1162), (586, 587, 556, 578), (1116, 1252, 1191, 1113), (693, 692, 706, 707), (290, 269, 268, 291), (413, 433, 432, 414), (1225, 1226, 1221, 1220), (595, 746, 626, 759), (1077, 1199, 1130, 1075), (7, 45, 44, 51), (1191, 1190, 1127, 1113), (772, 773, 766, 767), (576, 1240, 1064, 1102), (1189, 1216, 1215, 1186), (1152, 1247, 1140, 1149), (1236, 1182, 1181, 1213), (1229, 1230, 1202, 1180), (1238, 1239, 1187, 1207), (1273, 1272, 1267, 1266), (737, 803, 700, 699), (1155, 1089, 1088, 1232), (566, 587, 586, 538), (589, 555, 586, 591), (1025, 1026, 848, 882), (932, 942, 899, 890), (965, 877, 876, 966), (286, 287, 191, 194), (1025, 1020, 1019, 1026), (1046, 971, 970, 1024), (634, 649, 753, 749), (1024, 1046, 1047, 1025), (968, 960, 813, 812), (566, 1255, 1243, 587), (402, 490, 546, 547), (486, 501, 500, 487), (684, 694, 695, 685), (286, 165, 285, 287), (689, 678, 751, 804), (1175, 1169, 1168, 1176), (137, 136, 287, 285), (630, 718, 774, 775), (1250, 1214, 1112, 1223), (350, 351, 299, 154), (206, 316, 235, 340), (1017, 848, 847, 1005), (988, 1010, 1009, 864), (1248, 1148, 1147, 1184), (962, 975, 879, 956), (381, 382, 329, 328), (653, 765, 764, 654), (938, 869, 868, 1016), (490, 402, 401, 491), (685, 695, 652, 643), (677, 667, 729, 714), (850, 993, 873, 1006), (72, 63, 62, 73), (1276, 364, 336, 1277), (840, 783, 767, 766), (1040, 1041, 966, 876), (1108, 1125, 1139, 1140), (1041, 1058, 1057, 1013), (131, 120, 73, 62), (718, 630, 629, 719), (1018, 1038, 897, 880), (415, 424, 423, 416), (1034, 930, 929, 967), (15, 78, 125, 126), (40, 10, 37, 41), (1058, 1059, 1056, 1031), (1104, 1189, 1188, 1105), (1160, 1206, 1205, 1161), (142, 143, 23, 82), (354, 358, 207, 260), (1270, 1269, 1229, 1254), (814, 815, 638, 724), (379, 378, 384, 436), (1252, 1234, 1161, 1205), (1264, 1262, 1122, 1121), (183, 220, 219, 184), (742, 743, 693, 707), (363, 364, 361, 360), (1101, 1212, 1211, 1098), (1068, 1067, 1197), (1067, 1196, 1197), (682, 683, 671, 657), (696, 697, 695, 694), (782, 783, 780, 781), (486, 487, 457, 415), (1076, 1077, 1075, 1069), (808, 815, 937, 982), (1112, 1214, 1178, 1109), (550, 572, 565, 545), (1232, 1160, 1158, 1139), (1228, 1251, 1190, 1170), (910, 872, 871, 909), (1218, 1119, 1118, 1193), (1105, 577, 576, 1102), (1137, 1138, 1070, 1129), (1231, 1151, 1150, 1179), (574, 1096, 1095, 575), (1248, 1184, 1126, 1145), (1237, 1175, 1174, 1217), (1200, 1249, 1164, 1163), (1253, 1256, 1235, 1233), (1216, 1115, 1114, 1215), (873, 993, 992, 870), (1154, 1250, 1165, 1153), (1210, 1258, 1238, 1207), (1135, 1218, 1193, 1132), (1244, 1269, 1261, 1241), (1257, 1065, 1064, 1240), (1059, 1062, 1053, 1056), (1243, 1244, 1241, 1242), (1222, 1134, 1133, 1219), (1259, 1188, 1187, 1239), (1047, 1046, 1172, 1079), (1214, 1143, 1142, 1178), (1241, 1261, 1245), (1241, 1245, 1242), (1165, 1164, 1167, 1153), (1096, 1097, 1094, 1095), (1206, 1088, 1087, 1157), (218, 217, 251, 250), (768, 686, 685, 715), (1080, 1079, 1124), (1124, 1079, 1185), (856, 857, 777, 776), (1148, 1227, 1156, 1136), (1106, 1194, 1078), (1106, 1078, 1081), (855, 856, 776, 813), (1274, 1271, 1270, 1269), (819, 607, 606, 833), (889, 907, 921, 922), (977, 968, 812, 811), (182, 270, 326, 327), (366, 335, 319, 318), (463, 394, 393, 541), (1073, 1072, 1262, 1264), (171, 209, 223, 172), (79, 137, 118, 76), (1274, 1273, 1266, 1265), (1124, 1106, 1081, 1080), (1229, 1269, 1244, 1230), (786, 781, 732, 787), (1061, 1062, 1265, 1266), (1109, 1118, 1117, 1110), (145, 144, 362, 1278), (1235, 575, 1095, 1233), (1183, 1254, 1229, 1180), (1271, 1274, 1265, 1268), (642, 660, 674, 675), (1255, 1203, 1202, 1230), (588, 1272, 1273, 591), (1239, 1238, 549, 548), (1269, 1270, 1245, 1261), (572, 550, 1240, 1257), (591, 1273, 1274, 589), (577, 576, 551, 569), (567, 554, 1270, 1254), (549, 1238, 1258, 571), (922, 921, 927, 928), (567, 1254, 574, 568), (570, 1259, 1239, 548), (1004, 1003, 915, 923), (262, 183, 300, 306), (572, 1257, 1256, 565), (551, 576, 1240, 550), (1271, 590, 589, 1274), (571, 1258, 1257, 572), (577, 569, 568, 574), (1242, 1245, 1197, 1196), (12, 21, 20, 13), (1271, 1270, 554, 590), (1243, 1272, 588, 587), (808, 809, 719, 629), (565, 1256, 1255, 566), (1093, 1209, 1208, 1090), (570, 569, 577, 1259), (1164, 1165, 1162, 1163), (273, 265, 141, 140), (553, 556, 505, 504), (1025, 1026, 1023, 1024), (347, 318, 325, 346), (1259, 577, 1105, 1188), (1031, 841, 809, 980), (1120, 1248, 1145, 1117), (1071, 1072, 1023, 1045), (819, 833, 655, 708), (840, 841, 797, 826), (149, 148, 147, 146), (1013, 1014, 986, 963), (1169, 1236, 1213, 1166), (1286, 820, 816, 838), (1277, 336, 151, 150), (448, 440, 403, 482), (1282, 1283, 825, 1281), (773, 808, 809, 766), (561, 523, 418, 532), (1270, 1271, 1268, 1245), (1107, 1108, 1081, 1106), (771, 806, 650, 633), (1058, 1059, 1062, 1057), (864, 865, 862, 863), (1288, 1291, 1290, 1289), (1198, 1076, 1197, 1078), (9, 29, 28, 36), (1279, 843, 613, 612), (1234, 1252, 1116, 1100), (829, 830, 827, 828), (1282, 1281, 614, 799), (824, 825, 600, 605), (818, 824, 605, 604), (222, 307, 281, 219), (823, 1279, 612, 796), (843, 793, 792, 613), (1280, 817, 798, 611), (1285, 1286, 838, 836), (790, 791, 788, 784), (734, 609, 733, 735), (19, 30, 105, 101)])
me_balcon.update()
me_plane_002 = bpy.data.meshes.new('Plane.002')
me_plane_002.from_pydata([(392.1, 4757.0, 955.7), (306.5, 4757.0, 947.4), (224.2, 4757.0, 915.2), (148.3, 4757.0, 875.2), (81.86, 4757.0, 821.4), (27.29, 4757.0, 755.9), (-13.25, 4757.0, 681.2), (-38.22, 4757.0, 600.0), (-47.27, 4757.0, 515.8), (392.1, 4880.0, 955.7), (306.5, 4880.0, 947.4), (224.2, 4880.0, 915.2), (148.3, 4880.0, 875.2), (81.86, 4880.0, 821.4), (-13.25, 4880.0, 681.2), (-38.22, 4880.0, 600.0), (-47.27, 4880.0, 515.8), (-68.49, 4880.0, 1178.0), (477.8, 4757.0, 947.4), (560.1, 4757.0, 915.2), (636.0, 4757.0, 875.2), (702.4, 4757.0, 821.4), (757.0, 4757.0, 755.9), (797.6, 4757.0, 681.2), (822.5, 4757.0, 600.0), (831.0, 4757.0, 515.4), (477.8, 4880.0, 947.4), (560.1, 4880.0, 915.2), (636.0, 4880.0, 875.2), (702.4, 4880.0, 821.4), (757.0, 4880.0, 755.9), (797.6, 4880.0, 681.2), (822.5, 4880.0, 600.0), (826.4, 4880.0, 515.5), (830.9, 4757.0, 1178.0), (-5472.0, 1581.0, -1403.0), (-3574.0, 4430.0, -1403.0), (-3574.0, 6070.0, -1403.0), (-3701.0, 6070.0, -1403.0), (-3943.0, 1899.0, -1403.0), (-3258.0, 1899.0, -1403.0), (-3258.0, 1581.0, -1403.0), (2020.0, 1580.0, -1403.0), (2020.0, 1455.0, -1403.0), (3246.0, 1455.0, -1403.0), (826.4, 4880.0, -1403.0), (-3574.0, 4757.0, 1178.0), (-48.27, 4880.0, -1403.0), (-3248.0, 7952.0, -1403.0), (-3701.0, 8079.0, -1403.0), (831.4, 7952.0, -1403.0), (831.0, 5882.0, -1403.0), (974.2, 5748.0, -1403.0), (957.6, 7952.0, -1403.0), (2529.0, 7952.0, -1403.0), (2655.0, 8079.0, -1403.0), (2529.0, 5277.0, -1403.0), (1782.0, 4880.0, -1403.0), (1782.0, 5092.0, -1403.0), (-3701.0, 1899.0, 1178.0), (-3574.0, 1899.0, 1178.0), (-3701.0, 4430.0, 1178.0), (-3574.0, 7804.0, 1178.0), (-3701.0, 7804.0, 1178.0), (-5472.0, 1455.0, 1178.0), (2527.0, 4757.0, 1178.0), (-3943.0, 1581.0, 1178.0), (-3943.0, 1899.0, 1178.0), (-3258.0, 1581.0, 1178.0), (-3258.0, 1899.0, 1178.0), (3246.0, 1455.0, 1178.0), (3124.0, 2882.0, 1178.0), (958.0, 4757.0, 1178.0), (2655.0, 4757.0, 1178.0), (-3574.0, 4880.0, 1178.0), (-3248.0, 7952.0, 1178.0), (-3248.0, 7804.0, 1178.0), (-3701.0, 8079.0, 1178.0), (831.4, 7952.0, 1178.0), (195.5, 5882.0, 1178.0), (154.6, 5882.0, 1178.0), (831.0, 5882.0, 1178.0), (955.4, 5748.0, 1178.0), (957.6, 7952.0, 1178.0), (2529.0, 7952.0, 1178.0), (156.0, 7952.0, 1178.0), (-5472.0, 1581.0, 1178.0), (2529.0, 5277.0, 1178.0), (2108.0, 5092.0, 1178.0), (2108.0, 5277.0, 1178.0), (1782.0, 5092.0, 1178.0), (1782.0, 4880.0, 1178.0), (1327.0, 7952.0, 16.46), (1327.0, 8079.0, 16.46), (2170.0, 7952.0, 16.46), (2170.0, 8079.0, 16.46), (-3701.0, 6070.0, 791.3), (1327.0, 7952.0, 791.3), (2170.0, 7952.0, 791.3), (-3574.0, 6070.0, 791.3), (1327.0, 8079.0, 791.3), (2170.0, 8079.0, 791.3), (-5472.0, 1455.0, -1403.0), (3124.0, 1580.0, 1178.0), (-3574.0, 4430.0, 793.3), (-3701.0, 4430.0, 793.3), (-3701.0, 1899.0, 792.3), (-3574.0, 1899.0, 792.3), (2020.0, 1580.0, 792.3), (2020.0, 1455.0, 792.3), (1345.0, 2882.0, 931.5), (1270.0, 2882.0, 923.2), (1198.0, 2882.0, 898.6), (1132.0, 2882.0, 858.6), (1074.0, 2882.0, 804.8), (1026.0, 2882.0, 739.3), (990.5, 2882.0, 664.6), (968.7, 2882.0, 583.4), (957.6, 2882.0, 498.9), (1345.0, 3006.0, 931.5), (1270.0, 3006.0, 923.2), (1198.0, 3006.0, 898.6), (1132.0, 3006.0, 858.6), (1074.0, 3006.0, 804.8), (1026.0, 3006.0, 739.3), (990.5, 3006.0, 664.6), (968.7, 3006.0, 583.4), (960.7, 3006.0, 499.2), (831.0, 2882.0, 1178.0), (957.6, 3006.0, 1178.0), (1420.0, 2882.0, 923.2), (1492.0, 2882.0, 898.6), (1558.0, 2882.0, 858.6), (1617.0, 2882.0, 804.8), (1664.0, 2882.0, 739.3), (1700.0, 2882.0, 664.6), (1722.0, 2882.0, 583.4), (1729.0, 2882.0, 498.5), (1420.0, 3006.0, 923.2), (1492.0, 3006.0, 898.6), (1558.0, 3006.0, 858.6), (1617.0, 3006.0, 804.8), (1664.0, 3006.0, 739.3), (1700.0, 3006.0, 664.6), (1722.0, 3006.0, 583.4), (1729.0, 3006.0, 498.9), (196.9, 7952.0, 1178.0), (2529.0, 6564.0, 1178.0), (2529.0, 6006.0, 1178.0), (2529.0, 6006.0, -1403.0), (2385.0, 6564.0, 1178.0), (2385.0, 6006.0, 1178.0), (-3574.0, 5032.0, 791.3), (-3701.0, 5032.0, 791.3), (-3701.0, 5032.0, 1178.0), (-3574.0, 5032.0, -1403.0), (2527.0, 3006.0, -1403.0), (2527.0, 3006.0, 1178.0), (2655.0, 3006.0, 1178.0), (-3962.0, 4430.0, 1178.0), (-3962.0, 5032.0, 1178.0), (-3574.0, 7804.0, -1403.0), (2527.0, 4757.0, -1403.0), (-3943.0, 1581.0, -1403.0), (3124.0, 2882.0, -1403.0), (1727.0, 3006.0, -1403.0), (1727.0, 2882.0, -1403.0), (958.2, 2883.0, -1403.0), (831.0, 2883.0, -1403.0), (958.0, 4757.0, -1403.0), (-3574.0, 4757.0, -1403.0), (-3574.0, 4880.0, -1403.0), (-48.27, 4757.0, -1403.0), (-3248.0, 7804.0, -1403.0), (196.9, 5882.0, -1403.0), (155.8, 5882.0, -1403.0), (155.8, 7952.0, -1403.0), (2529.0, 6564.0, -1403.0), (2108.0, 5092.0, -1403.0), (2108.0, 5277.0, -1403.0), (3124.0, 1580.0, -1403.0), (-3962.0, 5032.0, -1403.0), (-3962.0, 4430.0, -1403.0), (196.9, 7952.0, -1403.0), (2385.0, 6006.0, -1403.0), (2385.0, 6564.0, -1403.0), (2655.0, 3006.0, -1403.0), (-71.68, 5748.0, 1178.0), (-170.2, 4880.0, 1178.0), (-170.2, 4880.0, 716.3), (-170.2, 5882.0, 1178.0), (-170.2, 5748.0, 1178.0), (-170.2, 5748.0, 716.3), (-170.2, 5882.0, 716.3), (-170.2, 5882.0, -1403.0), (2937.0, 1580.0, 791.3), (2932.0, 1455.0, 791.5), (2930.0, 1455.0, -1403.0), (2937.0, 1580.0, -1403.0), (27.29, 4880.0, 755.9), (-71.63, 4880.0, 716.3), (-71.63, 5748.0, 716.3), (2655.0, 8079.0, 1178.0), (-3701.0, 7804.0, -1403.0), (-3701.0, 8079.0, -1292.0), (826.7, 5748.0, 1178.0), (955.4, 4880.0, 1178.0), (826.4, 4880.0, 1178.0), (830.9, 5748.0, 716.3), (955.4, 5748.0, 716.3), (830.9, 4880.0, 716.3), (955.4, 4880.0, 716.3), (-5767.0, 4891.0, -1403.0), (-3704.0, 6536.0, -1403.0), (3246.0, 3006.0, 1175.0), (3246.0, 3006.0, -1403.0), (-1187.0, 8079.0, -694.2), (-3574.0, 6070.0, -1292.0), (-3701.0, 6070.0, -1292.0), (-3248.0, 7804.0, -1292.0), (-3574.0, 7804.0, -1292.0), (155.8, 7952.0, -1292.0), (155.7, 5882.0, -1292.0), (-3248.0, 7952.0, -1292.0), (-170.2, 5748.0, -1292.0), (-170.2, 5882.0, -1292.0), (-47.77, 4880.0, -1292.0), (-3574.0, 4880.0, -1292.0), (-3574.0, 5032.0, -1292.0), (831.0, 2883.0, -1292.0), (-3574.0, 4757.0, -1292.0), (-48.17, 4757.0, -1292.0), (828.7, 4880.0, -1292.0), (-3574.0, 4430.0, -1292.0), (958.2, 2883.0, -1292.0), (958.0, 4757.0, -1292.0), (2527.0, 4757.0, -1292.0), (3124.0, 2882.0, -1292.0), (3124.0, 1580.0, -1292.0), (2937.0, 1580.0, -1292.0), (-3258.0, 1581.0, -1292.0), (-3258.0, 1899.0, -1292.0), (2020.0, 1580.0, -1292.0), (-3574.0, 4757.0, 512.2), (-3574.0, 7804.0, 794.6), (2527.0, 3008.0, -1292.0), (1726.0, 3008.0, -1292.0), (1726.0, 2882.0, -1292.0), (-170.2, 4880.0, -1292.0), (-170.2, 4880.0, -1403.0), (-170.4, 5019.0, 608.9), (-170.4, 5647.0, 608.9), (-71.72, 5019.0, 609.0), (-171.5, 5638.0, -1403.0), (-71.98, 5647.0, 608.9), (-49.2, 5019.0, -1403.0), (-49.2, 5019.0, -1292.0), (-190.3, 5019.0, -1292.0), (-205.4, 5017.0, -1403.0), (-49.2, 5750.0, -1292.0), (952.8, 4880.0, -1403.0), (975.3, 5647.0, -1292.0), (958.9, 5748.0, -1292.0), (808.8, 5019.0, 608.9), (808.8, 5647.0, 608.9), (809.0, 5019.0, -1403.0), (973.4, 5646.0, -1403.0), (-38.29, 4880.0, -1403.0), (-46.38, 4902.0, -1403.0), (-47.9, 4902.0, 716.3), (-45.88, 4902.0, -1292.0), (-38.29, 4757.0, -1403.0), (-49.2, 5638.0, -1292.0), (-49.2, 5019.0, 609.0), (-49.2, 5647.0, 608.9), (-49.2, 5638.0, -1403.0), (-38.19, 4757.0, -1292.0), (-37.79, 4880.0, -1292.0), (-190.3, 4880.0, 716.3), (-190.3, 5748.0, 716.3), (-191.3, 5748.0, -1292.0), (-191.3, 5902.0, -1292.0), (-191.3, 5902.0, -1403.0), (-190.3, 4880.0, -1292.0), (-190.3, 4880.0, -1403.0), (-190.5, 5647.0, 608.9), (-190.5, 5019.0, 608.9), (-191.3, 5638.0, -1403.0), (-191.3, 5638.0, -1292.0), (804.5, 4880.0, -1403.0), (809.1, 2883.0, -1403.0), (806.8, 4880.0, -1292.0), (809.1, 2883.0, -1292.0), (809.0, 4880.0, 716.3), (809.0, 5748.0, 716.3), (807.6, 5646.0, -1403.0), (974.7, 5748.0, 716.3), (974.7, 4880.0, 716.3), (974.7, 5019.0, 609.0), (972.1, 5019.0, -1403.0), (974.7, 5647.0, 608.9), (972.1, 4880.0, -1403.0), (-3546.0, 6071.0, -1292.0), (-3546.0, 6071.0, -1403.0), (-3216.0, 7774.0, -1292.0), (-3216.0, 7774.0, -1403.0), (-3546.0, 7774.0, -1292.0), (-3546.0, 7774.0, -1403.0), (128.9, 7909.0, -1292.0), (128.9, 7909.0, -1403.0), (-3546.0, 5032.0, -1292.0), (-3546.0, 5032.0, -1403.0), (128.9, 5902.0, -1403.0), (-3216.0, 7909.0, -1403.0), (-3546.0, 4911.0, -1403.0), (128.8, 5902.0, -1292.0), (-3546.0, 4911.0, -1292.0), (-3216.0, 7909.0, -1292.0), (-192.2, 4911.0, -1292.0), (-192.2, 4911.0, -1403.0), (-205.4, 4911.0, -1292.0), (-205.4, 4911.0, -1403.0), (-205.4, 5017.0, -1292.0), (-3234.0, 1609.0, -1403.0), (-3234.0, 1921.0, -1403.0), (2027.0, 1608.0, -1403.0), (-3234.0, 1921.0, -1292.0), (-3545.0, 4730.0, -1403.0), (-48.29, 4730.0, -1403.0), (-3545.0, 4408.0, -1292.0), (-3545.0, 4408.0, -1403.0), (-3545.0, 4730.0, -1292.0), (-48.2, 4730.0, -1292.0), (-3234.0, 1609.0, -1292.0), (2027.0, 1608.0, -1292.0), (3104.0, 1600.0, -1403.0), (3104.0, 2862.0, -1403.0), (3104.0, 2862.0, -1292.0), (2926.0, 1600.0, -1403.0), (1727.0, 2862.0, -1292.0), (1728.0, 2862.0, -1403.0), (3104.0, 1601.0, -1292.0), (2926.0, 1601.0, -1292.0), (973.6, 2883.0, -1403.0), (973.4, 4742.0, -1403.0), (2512.0, 4742.0, -1403.0), (2512.0, 4742.0, -1292.0), (2512.0, 3015.0, -1403.0), (1728.0, 3015.0, -1403.0), (973.6, 2883.0, -1292.0), (973.4, 4742.0, -1292.0), (2512.0, 3017.0, -1292.0), (1726.0, 3017.0, -1292.0), (-38.29, 4730.0, -1403.0), (-38.19, 4734.0, -1296.0), (807.7, 5647.0, -1292.0), (825.4, 5748.0, -1292.0), (826.7, 5716.0, -1403.0), (-49.2, 5716.0, -1403.0), (-49.2, 5716.0, -1292.0), (825.4, 5716.0, -1292.0), (935.5, 5748.0, -1403.0), (936.8, 5748.0, -1292.0), (-5472.0, 1581.0, -1460.0), (2020.0, 1455.0, -1460.0), (3246.0, 1455.0, -1460.0), (-3701.0, 8079.0, -1460.0), (2655.0, 8079.0, -1460.0), (-5472.0, 1455.0, -1460.0), (2655.0, 3006.0, -1460.0), (2930.0, 1455.0, -1460.0), (-3701.0, 7804.0, -1460.0), (-5767.0, 4891.0, -1460.0), (-3704.0, 6536.0, -1460.0), (3246.0, 3006.0, -1460.0)], [(156, 186), (44, 180), (162, 56), (229, 234), (246, 247)], [(7, 15, 16, 8), (6, 14, 15, 7), (3, 12, 13, 4), (2, 11, 12, 3), (1, 10, 11, 2), (0, 9, 10, 1), (23, 24, 32, 31), (22, 23, 31, 30), (21, 22, 30, 29), (20, 21, 29, 28), (19, 20, 28, 27), (18, 19, 27, 26), (0, 18, 26, 9), (152, 228, 227, 74), (171, 249, 319, 321, 314), (79, 174, 51, 81), (90, 58, 178, 88), (174, 79, 146, 183), (155, 171, 314, 311), (97, 83, 84, 98), (96, 218, 38, 213, 203, 63), (35, 163, 66, 86), (220, 219, 304, 306), (84, 54, 94, 98), (88, 178, 179, 89), (90, 91, 57, 58), (89, 179, 56, 87), (218, 96, 99, 217), (197, 198, 195, 196), (100, 93, 92, 97), (217, 99, 244, 220), (93, 95, 94, 92), (51, 50, 78, 81), (222, 225, 281, 315), (101, 98, 94, 95), (100, 97, 98, 101), (25, 232, 33), (230, 243, 8, 231), (74, 62, 244, 99, 152), (153, 96, 63, 154), (182, 181, 160, 159), (241, 240, 68, 69), (105, 106, 107, 104), (107, 60, 46, 104), (110, 111, 112, 113, 114, 115, 116, 117, 118, 128, 71, 137, 136, 135, 134, 133, 132, 131, 130), (117, 126, 127, 118), (116, 125, 126, 117), (115, 124, 125, 116), (114, 123, 124, 115), (113, 122, 123, 114), (112, 121, 122, 113), (111, 120, 121, 112), (110, 119, 120, 111), (136, 137, 145, 144), (135, 136, 144, 143), (134, 135, 143, 142), (133, 134, 142, 141), (132, 133, 141, 140), (131, 132, 140, 139), (130, 131, 139, 138), (110, 130, 138, 119), (151, 184, 185, 150), (151, 148, 149, 184), (87, 56, 149, 148), (177, 147, 150, 185), (96, 153, 152, 99), (155, 228, 152, 153, 181), (229, 232, 25, 34, 128), (40, 241, 39), (43, 102, 64, 109), (43, 109, 108, 242), (118, 167, 168, 229, 128), (108, 195, 103, 68), (80, 190, 225, 222), (191, 187, 17, 188), (192, 193, 190, 191), (190, 80, 79, 81, 82, 205, 187, 191), (1, 2, 3, 4, 5, 6, 7, 8, 243, 46, 34, 25, 24, 23, 22, 21, 20, 19, 18, 0), (166, 247, 339, 340), (44, 197, 196, 70), (164, 166, 340, 336), (188, 189, 192, 191), (261, 355, 264, 300), (157, 245, 236, 65), (186, 158, 202, 55), (67, 59, 60, 69, 68, 66), (83, 97, 92, 53), (91, 211, 33, 232, 45, 57), (80, 85, 146, 79), (70, 214, 215, 44), (94, 54, 53, 92), (24, 25, 33, 32), (108, 109, 196, 195), (5, 199, 14, 6), (5, 4, 13, 199), (65, 236, 235, 72), (246, 245, 157, 145), (137, 247, 166, 165, 246, 145), (50, 183, 146, 78), (240, 242, 108, 68), (119, 138, 139, 140, 141, 142, 143, 144, 145, 157, 129, 127, 126, 125, 124, 123, 122, 121, 120), (137, 71, 237, 247), (233, 36, 182), (54, 84, 147, 177), (187, 201, 200, 17), (224, 225, 193, 192), (101, 202, 77, 100), (95, 93, 216, 49, 55), (100, 77, 204, 49, 216, 93), (196, 109, 64, 70), (49, 204, 77, 63, 203), (53, 50, 183, 176, 48, 49, 55, 54), (62, 63, 77, 202, 84, 83, 78, 146, 85, 75, 76), (81, 78, 83, 82), (128, 34, 72, 129), (65, 73, 158, 157), (70, 64, 86, 66, 68, 103), (74, 46, 60, 59, 61, 154, 63, 62), (159, 160, 154, 61), (70, 103, 71, 214), (205, 208, 294, 201, 187), (207, 210, 208, 205), (206, 207, 205, 82), (209, 208, 210, 211), (206, 211, 91), (32, 33, 211, 210, 31), (9, 26, 27, 28, 29, 30, 31, 210, 207, 17, 12, 11, 10), (317, 313, 305, 304), (308, 315, 312, 309), (155, 181, 182, 212, 213, 38, 37), (212, 182, 36, 40, 39, 163, 35), (214, 71, 128, 129, 157, 158), (186, 215, 214, 158), (74, 188, 17, 207, 34, 46), (34, 207, 206, 72), (65, 72, 206, 91, 90, 88, 89, 87, 148, 151, 150, 147, 84, 202, 73), (183, 50, 51, 174), (202, 101, 95, 55), (85, 221, 223, 75), (258, 257, 322), (38, 218, 217, 37), (76, 219, 220, 244, 62), (75, 223, 219, 76), (85, 80, 222, 221), (189, 248, 283, 278), (283, 284, 321, 320), (248, 227, 316, 318), (217, 220, 306, 302), (104, 233, 182, 105), (153, 154, 160, 181), (241, 40, 324, 326), (46, 243, 230, 233, 104), (61, 105, 182, 159), (230, 231, 332, 331), (64, 102, 35, 86), (43, 242, 42), (67, 39, 106, 59), (66, 163, 39, 67), (69, 60, 107, 106, 39, 241), (59, 106, 105, 61), (233, 230, 331, 329), (40, 41, 323, 324), (237, 238, 341, 337), (8, 16, 226, 231), (13, 12, 17, 200, 226, 16, 15, 14, 199), (189, 188, 74, 227, 248), (282, 281, 280, 288, 287), (224, 192, 279, 280), (37, 217, 302, 303), (251, 250, 252, 254), (252, 250, 257, 256), (255, 256, 257, 258), (47, 255, 258, 249), (226, 200, 269, 270), (251, 254, 274, 272, 288, 285), (210, 232, 291, 293), (232, 229, 292, 291), (296, 300, 298, 297), (211, 209, 296, 297), (299, 301, 297, 298), (45, 265, 289), (255, 47, 268), (270, 256, 255, 268), (270, 269, 273, 256), (201, 274, 273, 269, 200), (275, 272, 359, 358), (47, 172, 271, 267), (47, 226, 270, 268), (252, 256, 273), (254, 252, 273, 274), (271, 276, 277, 267), (274, 201, 259, 359, 272), (226, 47, 267, 277), (231, 226, 277, 276), (279, 278, 286, 285), (283, 257, 286, 278), (249, 248, 318, 319), (280, 279, 285, 288), (250, 251, 285, 286), (192, 189, 278, 279), (257, 250, 286), (248, 249, 284, 283), (225, 224, 280, 281), (249, 258, 284), (291, 292, 290, 289), (294, 293, 263, 264), (291, 265, 263, 293), (265, 291, 289), (168, 45, 289, 290), (208, 210, 293, 294), (229, 168, 290, 292), (264, 263, 298, 300), (262, 261, 300, 296), (263, 265, 299, 298), (260, 211, 297, 301), (304, 305, 307, 306), (308, 309, 313, 317), (303, 302, 306, 307), (282, 312, 315, 281), (314, 321, 319, 318, 316), (311, 314, 316, 310), (321, 258, 322, 320), (173, 305, 307, 161), (219, 223, 317, 304), (257, 283, 320, 322), (161, 307, 303, 37), (221, 222, 315, 308), (228, 155, 311, 310), (284, 258, 321), (48, 313, 305, 173), (176, 309, 313, 48), (194, 282, 312, 175), (223, 221, 308, 317), (175, 312, 309, 176), (227, 228, 310, 316), (327, 331, 332, 328), (323, 325, 334, 333), (324, 323, 333, 326), (331, 327, 330, 329), (172, 170, 327, 328), (42, 242, 334, 325), (240, 241, 326, 333), (41, 42, 325, 323), (170, 36, 330, 327), (36, 233, 329, 330), (242, 240, 333, 334), (195, 239, 238, 103), (103, 238, 237, 71), (338, 335, 341, 342), (335, 336, 337, 341), (336, 340, 339, 337), (247, 237, 337, 339), (238, 239, 342, 341), (198, 180, 335, 338), (239, 198, 338, 342), (180, 164, 336, 335), (118, 127, 129, 72, 235, 234), (234, 235, 350, 349), (236, 245, 351, 346), (246, 165, 348, 352), (165, 156, 347, 348), (344, 343, 349, 350), (345, 346, 351, 347), (345, 344, 350, 346), (348, 347, 351, 352), (169, 167, 343, 344), (156, 162, 345, 347), (245, 246, 352, 351), (167, 234, 349, 343), (235, 236, 346, 350), (162, 169, 344, 345), (271, 353, 328, 172), (332, 231, 276, 354), (353, 354, 276, 271), (328, 332, 354, 353), (165, 166, 340, 343, 344, 345, 347, 348), (290, 168, 167, 343, 340, 336, 335, 338, 325, 323, 324, 40, 36, 330, 327, 328, 353, 271, 267, 47, 268, 255, 265, 289), (288, 272, 275, 287), (355, 360, 356, 294, 264), (355, 295, 357, 360), (52, 266, 261, 262), (266, 295, 355, 261), (360, 357, 358, 359), (82, 209, 211, 206), (52, 262, 362, 361), (262, 296, 209, 362), (53, 50, 361, 362, 209, 82, 83), (194, 253, 287, 282), (178, 58, 57, 301, 299, 266, 52, 361, 50, 53, 54, 177, 185, 184, 149, 56, 179), (258, 287, 253, 275, 358, 357, 295, 266, 299, 265, 255), (197, 43, 42, 325, 338, 198), (102, 43, 364, 368), (55, 49, 366, 367), (43, 197, 370, 364), (213, 212, 372, 373), (35, 102, 368, 363), (44, 215, 374, 365), (197, 44, 365, 370), (49, 203, 371, 366), (186, 55, 367, 369), (203, 213, 373, 371), (215, 186, 369, 374), (212, 35, 363, 372), (370, 365, 374, 369, 367, 366, 371, 373, 372, 363, 368, 364), (359, 259, 356, 360), (201, 294, 356, 259)])
me_plane_002.use_remesh_preserve_volume = False
me_plane_002.use_remesh_preserve_attributes = False
me_plane_002.use_mirror_vertex_groups = False
me_plane_002.update()
me_cube = bpy.data.meshes.new('Cube')
me_cube.from_pydata([(-10.0, -10.0, -10.0), (-10.0, -10.0, 10.0), (-10.0, 10.0, -10.0), (-10.0, 10.0, 10.0), (10.0, -10.0, -10.0), (10.0, -10.0, 10.0), (10.0, 10.0, -10.0), (10.0, 10.0, 10.0)], [], [(0, 1, 3, 2), (2, 3, 7, 6), (6, 7, 5, 4), (4, 5, 1, 0), (2, 6, 4, 0), (7, 3, 1, 5)])
_uv = me_cube.uv_layers.new(name='UVMap')
_uv.uv.foreach_set('vector', [0.375, 0.0, 0.625, 0.0, 0.625, 0.25, 0.375, 0.25, 0.375, 0.25, 0.625, 0.25, 0.625, 0.5, 0.375, 0.5, 0.375, 0.5, 0.625, 0.5, 0.625, 0.75, 0.375, 0.75, 0.375, 0.75, 0.625, 0.75, 0.625, 1.0, 0.375, 1.0, 0.125, 0.5, 0.375, 0.5, 0.375, 0.75, 0.125, 0.75, 0.625, 0.5, 0.875, 0.5, 0.875, 0.75, 0.625, 0.75])
me_cube.update()
me_cube_001 = bpy.data.meshes.new('Cube.001')
me_cube_001.from_pydata([(-10.0, -10.0, -10.0), (-10.0, -10.0, 10.0), (-10.0, 10.0, -10.0), (-10.0, 10.0, 10.0), (10.0, -10.0, -10.0), (10.0, -10.0, 10.0), (10.0, 10.0, -10.0), (10.0, 10.0, 10.0)], [], [(0, 1, 3, 2), (2, 3, 7, 6), (6, 7, 5, 4), (4, 5, 1, 0), (2, 6, 4, 0), (7, 3, 1, 5)])
_uv = me_cube_001.uv_layers.new(name='UVMap')
_uv.uv.foreach_set('vector', [0.375, 0.0, 0.625, 0.0, 0.625, 0.25, 0.375, 0.25, 0.375, 0.25, 0.625, 0.25, 0.625, 0.5, 0.375, 0.5, 0.375, 0.5, 0.625, 0.5, 0.625, 0.75, 0.375, 0.75, 0.375, 0.75, 0.625, 0.75, 0.625, 1.0, 0.375, 1.0, 0.125, 0.5, 0.375, 0.5, 0.375, 0.75, 0.125, 0.75, 0.625, 0.5, 0.875, 0.5, 0.875, 0.75, 0.625, 0.75])
me_cube_001.update()

# ---- objects
ob_balcon = bpy.data.objects.new('balcon', me_balcon)
ob_piso = bpy.data.objects.new('PISO', me_plane_002)
ob_cube = bpy.data.objects.new('Cube', me_cube)
ob_cube_001 = bpy.data.objects.new('Cube.001', me_cube_001)

# ---- transforms, parenting, visibility, modifiers, constraints
ob_balcon.location = (0.0, 0.0, 27.79)
ob_piso.location = (0.0, 0.0, 0.0)
ob_piso.lineart.crease_threshold = 0.0
ob_cube.location = (678.1, 3244.0, -1024.0)
ob_cube.scale = (-11.5, -25.0, -1.4)
ob_cube_001.location = (678.1, 3244.0, -681.2)
ob_cube_001.scale = (-11.5, -25.0, -1.4)

# ---- collection membership
scene.collection.objects.link(ob_balcon)
scene.collection.objects.link(ob_piso)
scene.collection.objects.link(ob_cube)
scene.collection.objects.link(ob_cube_001)

# ---- scene / render settings (as saved in the file)
scene.frame_start = 1; scene.frame_end = 250; scene.frame_set(55)
scene.render.engine = 'BLENDER_EEVEE_NEXT'
scene.render.resolution_percentage = 50
scene.render.dither_intensity = 0.0
scene.cycles.use_denoising = False
scene.cycles.samples = 128
scene.cycles.sampling_pattern = 'TABULATED_SOBOL'
scene.cycles.light_sampling_threshold = 0.0
scene.cycles.use_adaptive_sampling = False
scene.cycles.use_light_tree = False
scene.cycles.blur_glossy = 0.0
scene.cycles.sample_clamp_indirect = 0.0
scene.view_settings.view_transform = 'Standard'
scene.unit_settings.scale_length = 0.001
bpy.context.view_layer.update()

# ---- added for rendering (the .blend has no active camera and no usable light): camera, sun
cam_auto = bpy.data.cameras.new('AutoCamera')
cam_auto.lens = 50.0
cam_auto.sensor_width = 36.0
cam_auto.clip_end = 186614.0
ob_auto_camera = bpy.data.objects.new('AutoCamera', cam_auto)
scene.collection.objects.link(ob_auto_camera)
ob_auto_camera.location = (9372.77, -7993.23, 8365.26)
ob_auto_camera.rotation_euler = (1.09748, -7.21219e-08, 0.694738)
scene.camera = ob_auto_camera
light_auto_sun = bpy.data.lights.new('AutoSun', 'SUN')
light_auto_sun.energy = 3.0
light_auto_sun.angle = 0.0523599
ob_auto_sun = bpy.data.objects.new('AutoSun', light_auto_sun)
scene.collection.objects.link(ob_auto_sun)
ob_auto_sun.rotation_euler = (0.872665, 0.174533, 0.523599)
bpy.context.view_layer.update()
